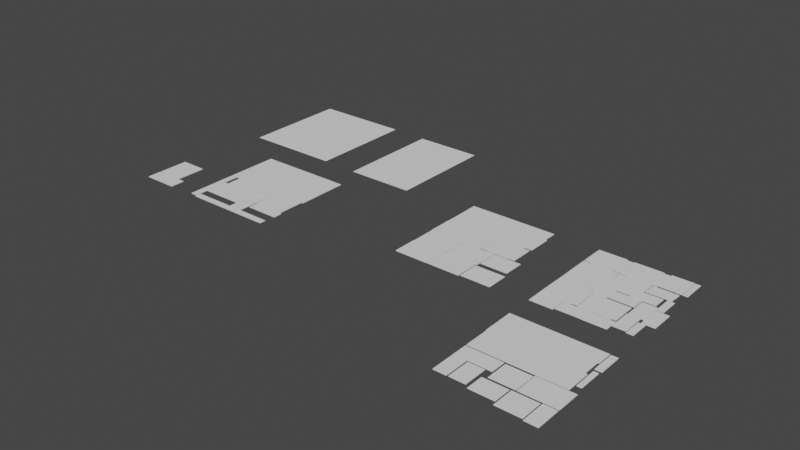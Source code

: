 # Source: kitchen_plain.blend  (saved by Blender 2.93.20; exported with 4.5.12 LTS)
import bpy
from mathutils import Matrix  # noqa: F401  (used for matrix-valued properties, if any)

bpy.ops.wm.read_factory_settings(use_empty=True)
scene = bpy.context.scene
scene.name = 'Scene'

# ---- collections
col_kitchen_main = bpy.data.collections.new('kitchen_main'); scene.collection.children.link(col_kitchen_main)
col_boxes = bpy.data.collections.new('boxes'); col_kitchen_main.children.link(col_boxes)
col_table_top = bpy.data.collections.new('table_top'); col_kitchen_main.children.link(col_table_top)
col_down = bpy.data.collections.new('down'); col_kitchen_main.children.link(col_down)
col_kitchen_main_top = bpy.data.collections.new('kitchen_main_top'); scene.collection.children.link(col_kitchen_main_top)
col_kitchen_island = bpy.data.collections.new('kitchen_island'); scene.collection.children.link(col_kitchen_island)
col_collection_4 = bpy.data.collections.new('Collection 4'); scene.collection.children.link(col_collection_4)

# ---- materials (node trees are filled in below, after node groups)
mat_wood_brown_a = bpy.data.materials.new('wood_brown_a')
mat_wood_plain_ligth = bpy.data.materials.new('wood_plain_ligth')

# ---- material node trees

# ---- world
world_world = bpy.data.worlds.new('World'); scene.world = world_world
world_world.use_nodes = True; world_world.node_tree.nodes.clear()
_N = world_world.node_tree.nodes; _L = world_world.node_tree.links
n0 = _N.new('ShaderNodeOutputWorld'); n0.name = 'World Output'; n0.location = (300, 300)
n1 = _N.new('ShaderNodeBackground'); n1.name = 'Background'; n1.location = (10, 300)
n1.inputs[0].default_value = (0.05088, 0.05088, 0.05088, 1.0)
_L.new(n1.outputs[0], n0.inputs[0])
n0.is_active_output = True
world_world.color = (0.05088, 0.05088, 0.05088)
world_world.use_sun_shadow = False
world_world.sun_shadow_jitter_overblur = 0.0

# ---- meshes
me_v_box_a_001 = bpy.data.meshes.new('v_box_a.001')
me_v_box_a_001.from_pydata([(-0.015, -0.515, 0.1), (2.384e-09, -0.515, 0.1), (-0.015, -4.098e-08, 0.1), (-0.015, -1.118e-08, -2.887e-08), (2.384e-09, -1.118e-08, -2.887e-08), (2.384e-09, -4.098e-08, 0.1), (-0.015, -0.515, -2.887e-08), (2.384e-09, -0.515, -2.887e-08)], [], [(1, 0, 6, 7), (1, 5, 2, 0), (4, 7, 6, 3), (4, 3, 2, 5), (4, 5, 1, 7), (3, 6, 0, 2)])
_uv = me_v_box_a_001.uv_layers.new(name='UVMap')
_uv.uv.foreach_set('vector', [0.0, 0.0, 0.0, 0.0, 0.0, 0.0, 0.0, 0.0, 0.0, 0.0, 0.0, 0.0, 0.0, 0.0, 0.0, 0.0, 0.0, 0.0, 0.0, 0.0, 0.0, 0.0, 0.0, 0.0, 0.0, 0.0, 0.0, 0.0, 0.0, 0.0, 0.0, 0.0, 0.0, 0.0, 0.0, 0.0, 0.0, 0.0, 0.0, 0.0, 0.0, 0.0, 0.0, 0.0, 0.0, 0.0, 0.0, 0.0])
me_v_box_a_001.materials.append(mat_wood_brown_a)
me_v_box_a_001.use_remesh_fix_poles = True
me_v_box_a_001.use_remesh_preserve_attributes = False
me_v_box_a_001.update()
me_v_box_a_004 = bpy.data.meshes.new('v_box_a.004')
me_v_box_a_004.from_pydata([(-0.015, 2.98e-08, 3.073e-08), (-0.015, 0.0, 0.1), (2.384e-09, 2.98e-08, 3.073e-08), (2.384e-09, 0.0, 0.1), (-0.015, -0.531, 0.1), (3.258e-09, -0.531, 0.1), (-0.015, 0.0, 0.1), (-0.015, 2.98e-08, 3.073e-08), (2.384e-09, 2.98e-08, 3.073e-08), (2.384e-09, 0.0, 0.1), (-0.015, -0.531, 3.073e-08), (3.258e-09, -0.531, 3.073e-08)], [(1, 3), (2, 7)], [(0, 10, 4, 6), (5, 4, 10, 11), (5, 9, 6, 4), (8, 11, 10, 7), (8, 7, 6, 9), (8, 9, 5, 11)])
_uv = me_v_box_a_004.uv_layers.new(name='UVMap')
_uv.uv.foreach_set('vector', [0.0, 0.0, 0.0, 0.0, 0.0, 0.0, 0.0, 0.0, 0.0, 0.0, 0.0, 0.0, 0.0, 0.0, 0.0, 0.0, 0.0, 0.0, 0.0, 0.0, 0.0, 0.0, 0.0, 0.0, 0.0, 0.0, 0.0, 0.0, 0.0, 0.0, 0.0, 0.0, 0.0, 0.0, 0.0, 0.0, 0.0, 0.0, 0.0, 0.0, 0.0, 0.0, 0.0, 0.0, 0.0, 0.0, 0.0, 0.0])
_ca = me_v_box_a_004.color_attributes.new('Col', 'BYTE_COLOR', 'CORNER')
_ca.data.foreach_set('color', [1.0, 1.0, 1.0, 1.0, 1.0, 1.0, 1.0, 1.0, 1.0, 1.0, 1.0, 1.0, 1.0, 1.0, 1.0, 1.0, 1.0, 1.0, 1.0, 1.0, 1.0, 1.0, 1.0, 1.0, 1.0, 1.0, 1.0, 1.0, 1.0, 1.0, 1.0, 1.0, 1.0, 1.0, 1.0, 1.0, 1.0, 1.0, 1.0, 1.0, 1.0, 1.0, 1.0, 1.0, 1.0, 1.0, 1.0, 1.0, 1.0, 1.0, 1.0, 1.0, 1.0, 1.0, 1.0, 1.0, 1.0, 1.0, 1.0, 1.0, 1.0, 1.0, 1.0, 1.0, 1.0, 1.0, 1.0, 1.0, 1.0, 1.0, 1.0, 1.0, 1.0, 1.0, 1.0, 1.0, 1.0, 1.0, 1.0, 1.0, 1.0, 1.0, 1.0, 1.0, 1.0, 1.0, 1.0, 1.0, 1.0, 1.0, 1.0, 1.0, 1.0, 1.0, 1.0, 1.0])
me_v_box_a_004.materials.append(mat_wood_brown_a)
me_v_box_a_004.use_remesh_fix_poles = True
me_v_box_a_004.use_remesh_preserve_attributes = False
me_v_box_a_004.update()
me_v_box_a_005 = bpy.data.meshes.new('v_box_a.005')
me_v_box_a_005.from_pydata([(-0.015, -0.415, 0.143), (2.384e-09, -0.415, 0.143), (-0.015, -4.098e-08, 0.143), (-0.015, -1.118e-08, 1.032e-08), (2.384e-09, -1.118e-08, 1.032e-08), (2.384e-09, -4.098e-08, 0.143), (-0.015, -0.415, 1.032e-08), (2.384e-09, -0.415, 1.032e-08)], [], [(4, 7, 6, 3), (1, 0, 6, 7), (1, 5, 2, 0), (3, 6, 0, 2), (4, 3, 2, 5), (4, 5, 1, 7)])
_uv = me_v_box_a_005.uv_layers.new(name='UVMap')
_uv.uv.foreach_set('vector', [0.0, 0.0, 0.0, 0.0, 0.0, 0.0, 0.0, 0.0, 0.0, 0.0, 0.0, 0.0, 0.0, 0.0, 0.0, 0.0, 0.0, 0.0, 0.0, 0.0, 0.0, 0.0, 0.0, 0.0, 0.0, 0.0, 0.0, 0.0, 0.0, 0.0, 0.0, 0.0, 0.0, 0.0, 0.0, 0.0, 0.0, 0.0, 0.0, 0.0, 0.0, 0.0, 0.0, 0.0, 0.0, 0.0, 0.0, 0.0])
me_v_box_a_005.materials.append(mat_wood_brown_a)
me_v_box_a_005.use_remesh_fix_poles = True
me_v_box_a_005.use_remesh_preserve_attributes = False
me_v_box_a_005.update()
me_v_box_a_006 = bpy.data.meshes.new('v_box_a.006')
me_v_box_a_006.from_pydata([(-1.118e-08, -2.98e-08, 1.032e-08), (-1.118e-08, -5.96e-08, 0.143), (0.015, -2.98e-08, 1.032e-08), (0.015, -5.96e-08, 0.143), (-1.03e-08, -0.531, 0.143), (0.015, -0.531, 0.143), (-1.118e-08, -5.96e-08, 0.143), (-1.118e-08, -2.98e-08, 1.032e-08), (0.015, -2.98e-08, 1.032e-08), (0.015, -5.96e-08, 0.143), (-1.03e-08, -0.531, 1.032e-08), (0.015, -0.531, 1.032e-08)], [(1, 3), (0, 6), (2, 7)], [(8, 11, 10, 7), (5, 4, 10, 11), (5, 9, 6, 4), (7, 10, 4, 6), (8, 7, 6, 9), (8, 9, 5, 11)])
_uv = me_v_box_a_006.uv_layers.new(name='UVMap')
_uv.uv.foreach_set('vector', [0.0, 0.0, 0.0, 0.0, 0.0, 0.0, 0.0, 0.0, 0.0, 0.0, 0.0, 0.0, 0.0, 0.0, 0.0, 0.0, 0.0, 0.0, 0.0, 0.0, 0.0, 0.0, 0.0, 0.0, 0.0, 0.0, 0.0, 0.0, 0.0, 0.0, 0.0, 0.0, 0.0, 0.0, 0.0, 0.0, 0.0, 0.0, 0.0, 0.0, 0.0, 0.0, 0.0, 0.0, 0.0, 0.0, 0.0, 0.0])
me_v_box_a_006.materials.append(mat_wood_brown_a)
me_v_box_a_006.use_remesh_fix_poles = True
me_v_box_a_006.use_remesh_preserve_attributes = False
me_v_box_a_006.update()
me_v_box_a_008 = bpy.data.meshes.new('v_box_a.008')
me_v_box_a_008.from_pydata([(-0.015, -0.515, 0.272), (2.384e-09, -0.515, 0.272), (-0.015, -4.098e-08, 0.272), (-0.015, -1.118e-08, 4.953e-09), (2.384e-09, -1.118e-08, 4.953e-09), (2.384e-09, -4.098e-08, 0.272), (-0.015, -0.515, 4.953e-09), (2.384e-09, -0.515, 4.953e-09)], [], [(4, 7, 6, 3), (1, 0, 6, 7), (1, 5, 2, 0), (3, 6, 0, 2), (4, 3, 2, 5), (4, 5, 1, 7)])
_uv = me_v_box_a_008.uv_layers.new(name='UVMap')
_uv.uv.foreach_set('vector', [0.0, 0.0, 0.0, 0.0, 0.0, 0.0, 0.0, 0.0, 0.0, 0.0, 0.0, 0.0, 0.0, 0.0, 0.0, 0.0, 0.0, 0.0, 0.0, 0.0, 0.0, 0.0, 0.0, 0.0, 0.0, 0.0, 0.0, 0.0, 0.0, 0.0, 0.0, 0.0, 0.0, 0.0, 0.0, 0.0, 0.0, 0.0, 0.0, 0.0, 0.0, 0.0, 0.0, 0.0, 0.0, 0.0, 0.0, 0.0])
me_v_box_a_008.materials.append(mat_wood_brown_a)
me_v_box_a_008.use_remesh_fix_poles = True
me_v_box_a_008.use_remesh_preserve_attributes = False
me_v_box_a_008.update()
me_v_box_a_007 = bpy.data.meshes.new('v_box_a.007')
me_v_box_a_007.from_pydata([(-1.118e-08, -2.98e-08, 1.985e-08), (-1.118e-08, -5.96e-08, 0.272), (0.015, -2.98e-08, 1.985e-08), (0.015, -5.96e-08, 0.272), (-1.03e-08, -0.531, 0.272), (0.015, -0.531, 0.272), (-1.118e-08, -5.96e-08, 0.272), (-1.118e-08, -2.98e-08, 1.985e-08), (0.015, -2.98e-08, 1.985e-08), (0.015, -5.96e-08, 0.272), (-1.03e-08, -0.531, 1.985e-08), (0.015, -0.531, 1.985e-08)], [(1, 3), (0, 6), (2, 7)], [(8, 11, 10, 7), (5, 4, 10, 11), (5, 9, 6, 4), (7, 10, 4, 6), (8, 7, 6, 9), (8, 9, 5, 11)])
_uv = me_v_box_a_007.uv_layers.new(name='UVMap')
_uv.uv.foreach_set('vector', [0.0, 0.0, 0.0, 0.0, 0.0, 0.0, 0.0, 0.0, 0.0, 0.0, 0.0, 0.0, 0.0, 0.0, 0.0, 0.0, 0.0, 0.0, 0.0, 0.0, 0.0, 0.0, 0.0, 0.0, 0.0, 0.0, 0.0, 0.0, 0.0, 0.0, 0.0, 0.0, 0.0, 0.0, 0.0, 0.0, 0.0, 0.0, 0.0, 0.0, 0.0, 0.0, 0.0, 0.0, 0.0, 0.0, 0.0, 0.0])
me_v_box_a_007.materials.append(mat_wood_brown_a)
me_v_box_a_007.use_remesh_fix_poles = True
me_v_box_a_007.use_remesh_preserve_attributes = False
me_v_box_a_007.update()
me_cube_033 = bpy.data.meshes.new('Cube.033')
me_cube_033.from_pydata([(0.0, -9.313e-09, -2.134e-10), (0.0, 5.029e-08, 0.337), (0.0, 0.015, -2.134e-10), (0.0, 0.015, 0.337), (-0.595, -9.313e-09, -2.134e-10), (-0.595, 5.029e-08, 0.337), (-0.595, 0.015, -2.134e-10), (-0.595, 0.015, 0.337)], [], [(0, 2, 3, 1), (2, 6, 7, 3), (6, 4, 5, 7), (4, 0, 1, 5), (2, 0, 4, 6), (7, 5, 1, 3)])
_uv = me_cube_033.uv_layers.new(name='UVMap')
_uv.uv.foreach_set('vector', [0.5, 0.5, 0.5252, 0.5, 0.5252, 1.058, 0.5, 1.058, 0.5, 0.5, -0.5, 0.5, -0.5, 1.058, 0.5, 1.058, 0.5252, 0.5, 0.5, 0.5, 0.5, 1.058, 0.5252, 1.058, -0.5, 0.5, 0.5, 0.5, 0.5, 1.058, -0.5, 1.058, 0.5, 0.5252, 0.5, 0.5, -0.5, 0.5, -0.5, 0.5252, -0.5, 0.5252, -0.5, 0.5, 0.5, 0.5, 0.5, 0.5252])
me_cube_033.materials.append(mat_wood_plain_ligth)
me_cube_033.use_remesh_fix_poles = True
me_cube_033.use_remesh_preserve_attributes = False
me_cube_033.update()
me_cube_036 = bpy.data.meshes.new('Cube.036')
me_cube_036.from_pydata([(0.0, -9.313e-09, -0.348), (0.0, -9.313e-09, -2.997e-08), (0.0, 0.015, -0.348), (0.0, 0.015, -2.997e-08), (-0.595, -9.313e-09, -0.348), (-0.595, -9.313e-09, -2.997e-08), (-0.595, 0.015, -0.348), (-0.595, 0.015, -2.997e-08)], [], [(0, 2, 3, 1), (2, 6, 7, 3), (6, 4, 5, 7), (4, 0, 1, 5), (2, 0, 4, 6), (7, 5, 1, 3)])
_uv = me_cube_036.uv_layers.new(name='UVMap')
_uv.uv.foreach_set('vector', [0.5, -0.08487, 0.5252, -0.08487, 0.5252, 0.5, 0.5, 0.5, 0.5, -0.08487, -0.5, -0.08487, -0.5, 0.5, 0.5, 0.5, 0.5252, -0.08487, 0.5, -0.08487, 0.5, 0.5, 0.5252, 0.5, -0.5, -0.08487, 0.5, -0.08487, 0.5, 0.5, -0.5, 0.5, 0.5, 0.5252, 0.5, 0.5, -0.5, 0.5, -0.5, 0.5252, -0.5, 0.5252, -0.5, 0.5, 0.5, 0.5, 0.5, 0.5252])
me_cube_036.materials.append(mat_wood_plain_ligth)
me_cube_036.use_remesh_fix_poles = True
me_cube_036.use_remesh_preserve_attributes = False
me_cube_036.update()
me_cube_017 = bpy.data.meshes.new('Cube.017')
me_cube_017.from_pydata([(-0.545, -0.496, -1.776e-08), (-0.545, -0.496, 0.004), (-0.545, 0.0, -1.776e-08), (-0.545, 0.0, 0.004), (0.0, -0.496, -1.776e-08), (0.0, -0.496, 0.004), (0.0, 0.0, -1.776e-08), (0.0, 0.0, 0.004)], [], [(0, 1, 3, 2), (2, 3, 7, 6), (6, 7, 5, 4), (4, 5, 1, 0), (2, 6, 4, 0), (7, 3, 1, 5)])
_uv = me_cube_017.uv_layers.new(name='UVMap')
_uv.uv.foreach_set('vector', [0.375, 0.0, 0.625, 0.0, 0.625, 0.25, 0.375, 0.25, 0.375, 0.25, 0.625, 0.25, 0.625, 0.5, 0.375, 0.5, 0.375, 0.5, 0.625, 0.5, 0.625, 0.75, 0.375, 0.75, 0.375, 0.75, 0.625, 0.75, 0.625, 1.0, 0.375, 1.0, 0.125, 0.5, 0.375, 0.5, 0.375, 0.75, 0.125, 0.75, 0.625, 0.5, 0.875, 0.5, 0.875, 0.75, 0.625, 0.75])
me_cube_017.materials.append(mat_wood_brown_a)
me_cube_017.use_remesh_fix_poles = True
me_cube_017.use_remesh_preserve_attributes = False
me_cube_017.update()
me_cube_070 = bpy.data.meshes.new('Cube.070')
me_cube_070.from_pydata([(-0.545, -0.396, -1.776e-08), (-0.545, -0.396, 0.004), (-0.545, 0.0, -1.776e-08), (-0.545, 0.0, 0.004), (0.0, -0.396, -1.776e-08), (0.0, -0.396, 0.004), (0.0, 0.0, -1.776e-08), (0.0, 0.0, 0.004)], [], [(0, 1, 3, 2), (2, 3, 7, 6), (6, 7, 5, 4), (4, 5, 1, 0), (2, 6, 4, 0), (7, 3, 1, 5)])
_uv = me_cube_070.uv_layers.new(name='UVMap')
_uv.uv.foreach_set('vector', [0.375, 0.0, 0.625, 0.0, 0.625, 0.25, 0.375, 0.25, 0.375, 0.25, 0.625, 0.25, 0.625, 0.5, 0.375, 0.5, 0.375, 0.5, 0.625, 0.5, 0.625, 0.75, 0.375, 0.75, 0.375, 0.75, 0.625, 0.75, 0.625, 1.0, 0.375, 1.0, 0.125, 0.5, 0.375, 0.5, 0.375, 0.75, 0.125, 0.75, 0.625, 0.5, 0.875, 0.5, 0.875, 0.75, 0.625, 0.75])
me_cube_070.materials.append(mat_wood_brown_a)
me_cube_070.use_remesh_fix_poles = True
me_cube_070.use_remesh_preserve_attributes = False
me_cube_070.update()
me_cube_071 = bpy.data.meshes.new('Cube.071')
me_cube_071.from_pydata([(-0.545, -0.496, -1.776e-08), (-0.545, -0.496, 0.004), (-0.545, 0.0, -1.776e-08), (-0.545, 0.0, 0.004), (0.0, -0.496, -1.776e-08), (0.0, -0.496, 0.004), (0.0, 0.0, -1.776e-08), (0.0, 0.0, 0.004)], [], [(0, 1, 3, 2), (2, 3, 7, 6), (6, 7, 5, 4), (4, 5, 1, 0), (2, 6, 4, 0), (7, 3, 1, 5)])
_uv = me_cube_071.uv_layers.new(name='UVMap')
_uv.uv.foreach_set('vector', [0.375, 0.0, 0.625, 0.0, 0.625, 0.25, 0.375, 0.25, 0.375, 0.25, 0.625, 0.25, 0.625, 0.5, 0.375, 0.5, 0.375, 0.5, 0.625, 0.5, 0.625, 0.75, 0.375, 0.75, 0.375, 0.75, 0.625, 0.75, 0.625, 1.0, 0.375, 1.0, 0.125, 0.5, 0.375, 0.5, 0.375, 0.75, 0.125, 0.75, 0.625, 0.5, 0.875, 0.5, 0.875, 0.75, 0.625, 0.75])
me_cube_071.materials.append(mat_wood_brown_a)
me_cube_071.use_remesh_fix_poles = True
me_cube_071.use_remesh_preserve_attributes = False
me_cube_071.update()
me_cube_002 = bpy.data.meshes.new('Cube.002')
me_cube_002.from_pydata([(-2.0, 0.0, 0.0), (-2.0, 0.0, 0.015), (-2.0, 0.51, 0.0), (-2.0, 0.51, 0.015), (5.96e-08, 0.0, 0.0), (5.96e-08, 0.0, 0.015), (5.96e-08, 0.51, 0.0), (5.96e-08, 0.51, 0.015)], [], [(0, 1, 3, 2), (2, 3, 7, 6), (6, 7, 5, 4), (4, 5, 1, 0), (2, 6, 4, 0), (7, 3, 1, 5)])
me_cube_002.polygons.foreach_set('material_index', [0, 1, 0, 0, 0, 0])
_uv = me_cube_002.uv_layers.new(name='UVMap')
_uv.uv.foreach_set('vector', [1.0, 2.914e-08, 1.0, 0.3333, 0.6667, 0.3333, 0.6667, 0.0, 0.6667, 0.3333, 0.6667, 0.6667, 0.3333, 0.6667, 0.3333, 0.3333, 0.6667, 2.914e-08, 0.6667, 0.3333, 0.3333, 0.3333, 0.3333, 0.0, 0.3333, 0.3333, 0.3333, 0.6667, 0.0, 0.6667, 0.0, 0.3333, 0.0, 0.0, 0.3333, 0.0, 0.3333, 0.3333, 0.0, 0.3333, 2.914e-08, 0.6667, 0.3333, 0.6667, 0.3333, 1.0, 0.0, 1.0])
me_cube_002.materials.append(mat_wood_brown_a)
me_cube_002.materials.append(mat_wood_plain_ligth)
me_cube_002.use_remesh_fix_poles = True
me_cube_002.use_remesh_preserve_attributes = False
me_cube_002.update()
me_cube_028 = bpy.data.meshes.new('Cube.028')
me_cube_028.from_pydata([(-0.6, 0.0, 0.0), (-0.6, 0.0, 0.015), (-0.6, 0.5625, 0.0), (-0.6, 0.5625, 0.015), (1.55e-08, 0.0, 0.0), (1.55e-08, 0.0, 0.015), (1.55e-08, 0.5625, 0.0), (1.55e-08, 0.5625, 0.015)], [], [(0, 1, 3, 2), (2, 3, 7, 6), (6, 7, 5, 4), (4, 5, 1, 0), (2, 6, 4, 0), (7, 3, 1, 5)])
_uv = me_cube_028.uv_layers.new(name='UVMap')
_uv.uv.foreach_set('vector', [1.0, 2.914e-08, 1.0, 0.3333, 0.6667, 0.3333, 0.6667, 0.0, 0.6667, 0.3333, 0.6667, 0.6667, 0.3333, 0.6667, 0.3333, 0.3333, 0.6667, 2.914e-08, 0.6667, 0.3333, 0.3333, 0.3333, 0.3333, 0.0, 0.3333, 0.3333, 0.3333, 0.6667, 0.0, 0.6667, 0.0, 0.3333, 0.0, 0.0, 0.3333, 0.0, 0.3333, 0.3333, 0.0, 0.3333, 2.914e-08, 0.6667, 0.3333, 0.6667, 0.3333, 1.0, 0.0, 1.0])
me_cube_028.materials.append(mat_wood_brown_a)
me_cube_028.use_remesh_fix_poles = True
me_cube_028.use_remesh_preserve_attributes = False
me_cube_028.update()
me_cube_034 = bpy.data.meshes.new('Cube.034')
me_cube_034.from_pydata([(-1.97, 0.0, -0.19), (-1.97, 0.0, 2.235e-08), (-1.97, 0.015, -0.19), (-1.97, 0.015, 2.235e-08), (0.0, 0.0, -0.19), (0.0, 0.0, 2.235e-08), (0.0, 0.015, -0.19), (0.0, 0.015, 2.235e-08)], [], [(0, 1, 3, 2), (2, 3, 7, 6), (6, 7, 5, 4), (4, 5, 1, 0), (2, 6, 4, 0), (7, 3, 1, 5)])
_uv = me_cube_034.uv_layers.new(name='UVMap')
_uv.uv.foreach_set('vector', [0.375, 0.0, 0.625, 0.0, 0.625, 0.25, 0.375, 0.25, 0.375, 0.25, 0.625, 0.25, 0.625, 0.5, 0.375, 0.5, 0.375, 0.5, 0.625, 0.5, 0.625, 0.75, 0.375, 0.75, 0.375, 0.75, 0.625, 0.75, 0.625, 1.0, 0.375, 1.0, 0.125, 0.5, 0.375, 0.5, 0.375, 0.75, 0.125, 0.75, 0.625, 0.5, 0.875, 0.5, 0.875, 0.75, 0.625, 0.75])
me_cube_034.materials.append(mat_wood_brown_a)
me_cube_034.use_remesh_fix_poles = True
me_cube_034.use_remesh_preserve_attributes = False
me_cube_034.update()
me_cube_021 = bpy.data.meshes.new('Cube.021')
me_cube_021.from_pydata([(-1.97, 0.0, -0.14), (-1.97, 0.0, 2.235e-08), (-1.97, 0.015, -0.14), (-1.97, 0.015, 2.235e-08), (0.0, 0.0, -0.14), (0.0, 0.0, 2.235e-08), (0.0, 0.015, -0.14), (0.0, 0.015, 2.235e-08)], [], [(0, 1, 3, 2), (2, 3, 7, 6), (6, 7, 5, 4), (4, 5, 1, 0), (2, 6, 4, 0), (7, 3, 1, 5)])
_uv = me_cube_021.uv_layers.new(name='UVMap')
_uv.uv.foreach_set('vector', [0.5, 0.4289, 0.5, 0.5, 0.5076, 0.5, 0.5076, 0.4289, -0.5, 0.4289, -0.5, 0.5, 0.5, 0.5, 0.5, 0.4289, 0.5076, 0.4289, 0.5076, 0.5, 0.5, 0.5, 0.5, 0.4289, 0.5, 0.4289, 0.5, 0.5, -0.5, 0.5, -0.5, 0.4289, -0.5, 0.5076, 0.5, 0.5076, 0.5, 0.5, -0.5, 0.5, 0.5, 0.5076, -0.5, 0.5076, -0.5, 0.5, 0.5, 0.5])
me_cube_021.materials.append(mat_wood_plain_ligth)
me_cube_021.use_remesh_fix_poles = True
me_cube_021.use_remesh_preserve_attributes = False
me_cube_021.update()
me_cube_029 = bpy.data.meshes.new('Cube.029')
me_cube_029.from_pydata([(-1.97, 0.0, 7.451e-09), (-1.97, 0.0, 0.14), (-1.97, 0.015, 7.451e-09), (-1.97, 0.015, 0.14), (0.0, 0.0, 7.451e-09), (0.0, 0.0, 0.14), (0.0, 0.015, 7.451e-09), (0.0, 0.015, 0.14)], [], [(0, 1, 3, 2), (2, 3, 7, 6), (6, 7, 5, 4), (4, 5, 1, 0), (2, 6, 4, 0), (7, 3, 1, 5)])
_uv = me_cube_029.uv_layers.new(name='UVMap')
_uv.uv.foreach_set('vector', [0.375, 0.0, 0.625, 0.0, 0.625, 0.25, 0.375, 0.25, 0.375, 0.25, 0.625, 0.25, 0.625, 0.5, 0.375, 0.5, 0.375, 0.5, 0.625, 0.5, 0.625, 0.75, 0.375, 0.75, 0.375, 0.75, 0.625, 0.75, 0.625, 1.0, 0.375, 1.0, 0.125, 0.5, 0.375, 0.5, 0.375, 0.75, 0.125, 0.75, 0.625, 0.5, 0.875, 0.5, 0.875, 0.75, 0.625, 0.75])
me_cube_029.materials.append(mat_wood_brown_a)
me_cube_029.use_remesh_fix_poles = True
me_cube_029.use_remesh_preserve_attributes = False
me_cube_029.update()
me_cube_013 = bpy.data.meshes.new('Cube.013')
me_cube_013.from_pydata([(-0.015, 0.0, -5.96e-08), (-0.015, 0.0, 0.765), (-0.015, 0.55, -5.96e-08), (-0.015, 0.55, 0.765), (0.0, 0.0, -5.96e-08), (0.0, 0.0, 0.765), (0.0, 0.55, -5.96e-08), (0.0, 0.55, 0.765)], [], [(0, 1, 3, 2), (2, 3, 7, 6), (6, 7, 5, 4), (4, 5, 1, 0), (2, 6, 4, 0), (7, 3, 1, 5)])
me_cube_013.polygons.foreach_set('material_index', [0, 1, 0, 0, 0, 0])
_uv = me_cube_013.uv_layers.new(name='UVMap')
_uv.uv.foreach_set('vector', [1.0, 0.0, 1.0, 0.3333, 0.6667, 0.3333, 0.6667, 0.0, 0.3333, 0.0, 0.3333, 0.3333, 0.0, 0.3333, 0.0, 0.0, 0.3333, 0.3333, 0.3333, 0.6667, 0.0, 0.6667, 0.0, 0.3333, 0.6667, 0.0, 0.6667, 0.3333, 0.3333, 0.3333, 0.3333, 0.0, 0.3333, 0.3333, 0.6667, 0.3333, 0.6667, 0.6667, 0.3333, 0.6667, 0.0, 0.6667, 0.3333, 0.6667, 0.3333, 1.0, 0.0, 1.0])
me_cube_013.materials.append(mat_wood_brown_a)
me_cube_013.materials.append(mat_wood_plain_ligth)
me_cube_013.use_remesh_fix_poles = True
me_cube_013.use_remesh_preserve_attributes = False
me_cube_013.update()
me_cube_023 = bpy.data.meshes.new('Cube.023')
me_cube_023.from_pydata([(-0.015, 5.96e-08, 0.7236), (-0.015, 0.55, 8.881e-08), (-0.015, 0.55, 0.7219), (-5.722e-08, 5.96e-08, 0.7236), (-5.722e-08, 0.55, 8.881e-08), (-5.722e-08, 0.55, 0.7219), (-0.015, 5.96e-08, 0.7236), (-5.722e-08, 5.96e-08, 0.7236), (-0.015, 0.015, 0.8836), (-4.098e-10, 0.015, 0.8836), (-5.722e-08, 0.015, 0.7236), (-0.015, 0.015, 0.7236), (-0.015, 0.52, 0.8836), (-0.015, 0.52, 0.7219), (-5.722e-08, 0.52, 0.7219), (-4.098e-10, 0.52, 0.8836), (-0.015, 0.015, 8.881e-08), (-0.015, 2.98e-08, 0.1617), (-0.015, 0.015, 0.1617), (-5.722e-08, 2.98e-08, 0.1617), (-5.722e-08, 0.015, 8.881e-08), (-5.722e-08, 0.015, 0.1617)], [(7, 6)], [(1, 2, 5, 4), (1, 4, 20, 16), (5, 14, 15, 9, 10, 3, 19, 21, 20, 4), (19, 3, 0, 17), (9, 8, 11, 10), (10, 11, 0, 3), (15, 12, 8, 9), (12, 15, 14, 13), (5, 2, 13, 14), (16, 20, 21, 18), (18, 21, 19, 17), (0, 11, 8, 12, 13, 2, 1, 16, 18, 17)])
_uv = me_cube_023.uv_layers.new(name='UVMap')
_uv.uv.foreach_set('vector', [0.3333, 0.0, 0.3333, 0.3333, 0.0, 0.3333, 0.0, 0.0, 0.3333, 0.3333, 0.6667, 0.3333, 0.6667, 0.6555, 0.3333, 0.6555, 0.3333, 0.6667, 0.3333, 0.6667, 0.3265, 0.6667, 0.00319, 0.6667, 0.001595, 0.6667, 0.0, 0.6667, 0.0, 0.3413, 0.003257, 0.3356, 0.01112, 0.3333, 0.3333, 0.3333, 0.6667, 0.007938, 0.6667, 0.3333, 0.3333, 0.3333, 0.3333, 0.007938, 0.6667, 0.3333, 0.3333, 0.3333, 0.3333, 0.3333, 0.6667, 0.3333, 0.6667, 0.3333, 0.3333, 0.3333, 0.3333, 0.3333, 0.6667, 0.3333, 0.0, 0.6735, 0.3333, 0.6735, 0.3333, 0.9968, 0.0, 0.9968, 0.3333, 0.3333, 0.0, 0.3333, 0.0, 0.3333, 0.3333, 0.3333, 0.0, 0.3333, 0.3333, 0.3333, 0.3333, 0.3333, 0.0, 0.3333, 0.3333, 0.6555, 0.6667, 0.6555, 0.6667, 0.6667, 0.3333, 0.6667, 0.3333, 0.0, 0.6667, 0.0, 0.6667, 0.007938, 0.3333, 0.007938, 1.0, 0.3333, 0.9984, 0.3333, 0.9968, 0.3333, 0.6735, 0.3333, 0.6667, 0.3333, 0.6667, 0.3333, 0.6667, 0.0, 0.9889, 0.0, 0.9967, 0.002259, 1.0, 0.007938])
me_cube_023.materials.append(mat_wood_brown_a)
me_cube_023.use_remesh_fix_poles = True
me_cube_023.use_remesh_preserve_attributes = False
me_cube_023.update()
me_cube_020 = bpy.data.meshes.new('Cube.020')
me_cube_020.from_pydata([(-0.305, -0.015, 1.431e-08), (-0.305, -0.015, 0.7), (-0.305, -2.794e-09, 1.431e-08), (-0.305, -2.794e-09, 0.7), (0.0, -0.015, 1.431e-08), (0.0, -0.015, 0.7), (0.0, -2.794e-09, 1.431e-08), (0.0, -2.794e-09, 0.7)], [], [(0, 1, 3, 2), (2, 3, 7, 6), (6, 7, 5, 4), (4, 5, 1, 0), (2, 6, 4, 0), (7, 3, 1, 5)])
_uv = me_cube_020.uv_layers.new(name='UVMap')
_uv.uv.foreach_set('vector', [0.4857, 0.5, 0.4857, 1.5, 0.5071, 1.5, 0.5071, 0.5, 0.06429, 0.5, 0.06429, 1.5, 0.5, 1.5, 0.5, 0.5, 0.5071, 0.5, 0.5071, 1.5, 0.4857, 1.5, 0.4857, 0.5, 0.5, 0.5, 0.5, 1.5, 0.06429, 1.5, 0.06429, 0.5, 0.06429, 0.5071, 0.5, 0.5071, 0.5, 0.4857, 0.06429, 0.4857, 0.5, 0.5071, 0.06429, 0.5071, 0.06429, 0.4857, 0.5, 0.4857])
me_cube_020.materials.append(mat_wood_plain_ligth)
me_cube_020.use_remesh_fix_poles = True
me_cube_020.use_remesh_preserve_attributes = False
me_cube_020.update()
me_cube_022 = bpy.data.meshes.new('Cube.022')
me_cube_022.from_pydata([(-0.13, -0.015, 1.431e-08), (-0.13, -0.015, 0.7), (-0.13, -2.794e-09, 1.431e-08), (-0.13, -2.794e-09, 0.7), (0.0, -0.015, 1.431e-08), (0.0, -0.015, 0.7), (0.0, -2.794e-09, 1.431e-08), (0.0, -2.794e-09, 0.7)], [], [(0, 1, 3, 2), (2, 3, 7, 6), (6, 7, 5, 4), (4, 5, 1, 0), (2, 6, 4, 0), (7, 3, 1, 5)])
_uv = me_cube_022.uv_layers.new(name='UVMap')
_uv.uv.foreach_set('vector', [0.4857, 0.5, 0.4857, 1.5, 0.5071, 1.5, 0.5071, 0.5, 0.3143, 0.5, 0.3143, 1.5, 0.5, 1.5, 0.5, 0.5, 0.5071, 0.5, 0.5071, 1.5, 0.4857, 1.5, 0.4857, 0.5, 0.5, 0.5, 0.5, 1.5, 0.3143, 1.5, 0.3143, 0.5, 0.3143, 0.5071, 0.5, 0.5071, 0.5, 0.4857, 0.3143, 0.4857, 0.5, 0.5071, 0.3143, 0.5071, 0.3143, 0.4857, 0.5, 0.4857])
me_cube_022.materials.append(mat_wood_plain_ligth)
me_cube_022.use_remesh_fix_poles = True
me_cube_022.use_remesh_preserve_attributes = False
me_cube_022.update()
me_cube_031 = bpy.data.meshes.new('Cube.031')
me_cube_031.from_pydata([(-0.615, -0.015, 1.431e-08), (-0.615, -0.015, 0.7), (-0.615, -2.794e-09, 1.431e-08), (-0.615, -2.794e-09, 0.7), (0.0, -0.015, 1.431e-08), (0.0, -0.015, 0.7), (0.0, -2.794e-09, 1.431e-08), (0.0, -2.794e-09, 0.7)], [], [(0, 1, 3, 2), (2, 3, 7, 6), (6, 7, 5, 4), (4, 5, 1, 0), (2, 6, 4, 0), (7, 3, 1, 5)])
_uv = me_cube_031.uv_layers.new(name='UVMap')
_uv.uv.foreach_set('vector', [0.375, 0.0, 0.625, 0.0, 0.625, 0.25, 0.375, 0.25, -0.3786, 0.5, -0.3786, 1.5, 0.5, 1.5, 0.5, 0.5, 0.375, 0.5, 0.625, 0.5, 0.625, 0.75, 0.375, 0.75, 0.375, 0.75, 0.625, 0.75, 0.625, 1.0, 0.375, 1.0, 0.125, 0.5, 0.375, 0.5, 0.375, 0.75, 0.125, 0.75, 0.625, 0.5, 0.875, 0.5, 0.875, 0.75, 0.625, 0.75])
me_cube_031.materials.append(mat_wood_plain_ligth)
me_cube_031.use_remesh_fix_poles = True
me_cube_031.use_remesh_preserve_attributes = False
me_cube_031.update()
me_cube_037 = bpy.data.meshes.new('Cube.037')
me_cube_037.from_pydata([(-1.97, 0.0, -0.015), (-1.97, 0.0, -1.052e-07), (-1.97, 0.345, -0.015), (-1.97, 0.345, -1.052e-07), (0.0, 0.0, -0.015), (0.0, 0.0, -1.052e-07), (0.0, 0.345, -0.015), (0.0, 0.345, -1.052e-07)], [], [(0, 1, 3, 2), (2, 3, 7, 6), (6, 7, 5, 4), (4, 5, 1, 0), (2, 6, 4, 0), (7, 3, 1, 5)])
me_cube_037.polygons.foreach_set('material_index', [0, 1, 0, 0, 0, 0])
_uv = me_cube_037.uv_layers.new(name='UVMap')
_uv.uv.foreach_set('vector', [1.0, 2.914e-08, 1.0, 0.3333, 0.6667, 0.3333, 0.6667, 0.0, 0.6667, 0.3333, 0.6667, 0.6667, 0.3333, 0.6667, 0.3333, 0.3333, 0.6667, 2.914e-08, 0.6667, 0.3333, 0.3333, 0.3333, 0.3333, 0.0, 0.3333, 0.3333, 0.3333, 0.6667, 0.0, 0.6667, 0.0, 0.3333, 0.0, 0.0, 0.3333, 0.0, 0.3333, 0.3333, 0.0, 0.3333, 2.914e-08, 0.6667, 0.3333, 0.6667, 0.3333, 1.0, 0.0, 1.0])
me_cube_037.materials.append(mat_wood_brown_a)
me_cube_037.materials.append(mat_wood_plain_ligth)
me_cube_037.use_remesh_fix_poles = True
me_cube_037.use_remesh_preserve_attributes = False
me_cube_037.update()
me_cube_014 = bpy.data.meshes.new('Cube.014')
me_cube_014.from_pydata([(-2.0, 0.0, -0.015), (-2.0, 0.0, -1.052e-07), (-2.0, 0.345, -0.015), (-2.0, 0.345, -1.052e-07), (0.0, 0.0, -0.015), (0.0, 0.0, -1.052e-07), (0.0, 0.345, -0.015), (0.0, 0.345, -1.052e-07)], [], [(0, 1, 3, 2), (2, 3, 7, 6), (6, 7, 5, 4), (4, 5, 1, 0), (2, 6, 4, 0), (7, 3, 1, 5)])
me_cube_014.polygons.foreach_set('material_index', [0, 1, 0, 0, 0, 0])
_uv = me_cube_014.uv_layers.new(name='UVMap')
_uv.uv.foreach_set('vector', [1.0, 2.914e-08, 1.0, 0.3333, 0.6667, 0.3333, 0.6667, 0.0, 0.6667, 0.3333, 0.6667, 0.6667, 0.3333, 0.6667, 0.3333, 0.3333, 0.6667, 2.914e-08, 0.6667, 0.3333, 0.3333, 0.3333, 0.3333, 0.0, 0.3333, 0.3333, 0.3333, 0.6667, 0.0, 0.6667, 0.0, 0.3333, 0.0, 0.0, 0.3333, 0.0, 0.3333, 0.3333, 0.0, 0.3333, 2.914e-08, 0.6667, 0.3333, 0.6667, 0.3333, 1.0, 0.0, 1.0])
_ca = me_cube_014.color_attributes.new('Col', 'BYTE_COLOR', 'CORNER')
_ca.data.foreach_set('color', [1.0, 1.0, 1.0, 1.0, 1.0, 1.0, 1.0, 1.0, 1.0, 1.0, 1.0, 1.0, 1.0, 1.0, 1.0, 1.0, 1.0, 1.0, 1.0, 1.0, 1.0, 1.0, 1.0, 1.0, 1.0, 1.0, 1.0, 1.0, 1.0, 1.0, 1.0, 1.0, 1.0, 1.0, 1.0, 1.0, 1.0, 1.0, 1.0, 1.0, 1.0, 1.0, 1.0, 1.0, 1.0, 1.0, 1.0, 1.0, 1.0, 1.0, 1.0, 1.0, 1.0, 1.0, 1.0, 1.0, 1.0, 1.0, 1.0, 1.0, 1.0, 1.0, 1.0, 1.0, 1.0, 1.0, 1.0, 1.0, 1.0, 1.0, 1.0, 1.0, 1.0, 1.0, 1.0, 1.0, 1.0, 1.0, 1.0, 1.0, 1.0, 1.0, 1.0, 1.0, 1.0, 1.0, 1.0, 1.0, 1.0, 1.0, 1.0, 1.0, 1.0, 1.0, 1.0, 1.0])
me_cube_014.materials.append(mat_wood_brown_a)
me_cube_014.materials.append(mat_wood_plain_ligth)
me_cube_014.use_remesh_fix_poles = True
me_cube_014.use_remesh_preserve_attributes = False
me_cube_014.update()
me_cube_038 = bpy.data.meshes.new('Cube.038')
me_cube_038.from_pydata([(-1.645, 0.015, -0.14), (-1.645, 0.015, 2.235e-08), (-1.645, -1.304e-08, -0.14), (-1.645, -1.304e-08, 2.235e-08), (0.0, 0.015, -0.14), (0.0, 0.015, 2.235e-08), (0.0, -1.304e-08, -0.14), (0.0, -1.304e-08, 2.235e-08)], [], [(0, 1, 3, 2), (2, 3, 7, 6), (6, 7, 5, 4), (4, 5, 1, 0), (2, 6, 4, 0), (7, 3, 1, 5)])
_uv = me_cube_038.uv_layers.new(name='UVMap')
_uv.uv.foreach_set('vector', [-0.04255, -0.04255, 0.04255, -0.04255, 0.04255, -0.03343, -0.04255, -0.03343, -0.04255, 0.9666, 0.04255, 0.9666, 0.04255, -0.03343, -0.04255, -0.03343, -0.04255, -0.03343, 0.04255, -0.03343, 0.04255, -0.04255, -0.04255, -0.04255, -0.04255, -0.03343, 0.04255, -0.03343, 0.04255, 0.9666, -0.04255, 0.9666, 0.04255, 0.9666, 0.04255, -0.03343, 0.05167, -0.03343, 0.05167, 0.9666, 0.04255, -0.03343, 0.04255, 0.9666, 0.05167, 0.9666, 0.05167, -0.03343])
me_cube_038.materials.append(mat_wood_plain_ligth)
me_cube_038.use_remesh_fix_poles = True
me_cube_038.use_remesh_preserve_attributes = False
me_cube_038.update()
me_cube_032 = bpy.data.meshes.new('Cube.032')
me_cube_032.from_pydata([(-0.015, 0.0, -0.7433), (-0.015, 0.0, -1.192e-07), (-0.015, 0.49, -0.7433), (-0.015, 0.49, -1.192e-07), (0.0, 0.0, -0.7433), (0.0, 0.0, -1.192e-07), (0.0, 0.49, -0.7433), (0.0, 0.49, -1.192e-07)], [], [(0, 1, 3, 2), (2, 3, 7, 6), (6, 7, 5, 4), (4, 5, 1, 0), (2, 6, 4, 0), (7, 3, 1, 5)])
me_cube_032.polygons.foreach_set('material_index', [0, 1, 0, 0, 0, 0])
_uv = me_cube_032.uv_layers.new(name='UVMap')
_uv.uv.foreach_set('vector', [1.0, 0.0, 1.0, 0.3333, 0.6667, 0.3333, 0.6667, 0.0, 0.3333, 0.0, 0.3333, 0.3333, 0.0, 0.3333, 0.0, 0.0, 0.3333, 0.3333, 0.3333, 0.6667, 0.0, 0.6667, 0.0, 0.3333, 0.6667, 0.0, 0.6667, 0.3333, 0.3333, 0.3333, 0.3333, 0.0, 0.3333, 0.3333, 0.6667, 0.3333, 0.6667, 0.6667, 0.3333, 0.6667, 0.0, 0.6667, 0.3333, 0.6667, 0.3333, 1.0, 0.0, 1.0])
me_cube_032.materials.append(mat_wood_brown_a)
me_cube_032.materials.append(mat_wood_plain_ligth)
me_cube_032.use_remesh_fix_poles = True
me_cube_032.use_remesh_preserve_attributes = False
me_cube_032.update()
me_cube_041 = bpy.data.meshes.new('Cube.041')
me_cube_041.from_pydata([(-0.015, 0.0, -0.7217), (-0.015, 0.0, -1.192e-07), (-0.015, 0.49, -0.7217), (-0.015, 0.49, -1.192e-07), (0.0, 0.0, -0.7217), (0.0, 0.0, -1.192e-07), (0.0, 0.49, -0.7217), (0.0, 0.49, -1.192e-07)], [], [(0, 1, 3, 2), (2, 3, 7, 6), (6, 7, 5, 4), (4, 5, 1, 0), (2, 6, 4, 0), (7, 3, 1, 5)])
me_cube_041.polygons.foreach_set('material_index', [0, 1, 0, 0, 0, 0])
_uv = me_cube_041.uv_layers.new(name='UVMap')
_uv.uv.foreach_set('vector', [1.0, 0.0, 1.0, 0.3333, 0.6667, 0.3333, 0.6667, 0.0, 0.3333, 0.0, 0.3333, 0.3333, 0.0, 0.3333, 0.0, 0.0, 0.3333, 0.3333, 0.3333, 0.6667, 0.0, 0.6667, 0.0, 0.3333, 0.6667, 0.0, 0.6667, 0.3333, 0.3333, 0.3333, 0.3333, 0.0, 0.3333, 0.3333, 0.6667, 0.3333, 0.6667, 0.6667, 0.3333, 0.6667, 0.0, 0.6667, 0.3333, 0.6667, 0.3333, 1.0, 0.0, 1.0])
me_cube_041.materials.append(mat_wood_brown_a)
me_cube_041.materials.append(mat_wood_plain_ligth)
me_cube_041.use_remesh_fix_poles = True
me_cube_041.use_remesh_preserve_attributes = False
me_cube_041.update()
me_cube_039 = bpy.data.meshes.new('Cube.039')
me_cube_039.from_pydata([(-0.775, -9.313e-09, -0.33), (-0.775, -9.313e-09, -5.784e-08), (-0.775, 0.015, -0.33), (-0.775, 0.015, -5.784e-08), (0.0, -9.313e-09, -0.33), (0.0, -9.313e-09, -5.784e-08), (0.0, 0.015, -0.33), (0.0, 0.015, -5.784e-08)], [], [(0, 1, 3, 2), (2, 3, 7, 6), (6, 7, 5, 4), (4, 5, 1, 0), (2, 6, 4, 0), (7, 3, 1, 5)])
_uv = me_cube_039.uv_layers.new(name='UVMap')
_uv.uv.foreach_set('vector', [0.5, 0.07419, 0.5, 0.5, 0.5194, 0.5, 0.5194, 0.07419, -0.5, 0.07419, -0.5, 0.5, 0.5, 0.5, 0.5, 0.07419, 0.5194, 0.07419, 0.5194, 0.5, 0.5, 0.5, 0.5, 0.07419, 0.5, 0.07419, 0.5, 0.5, -0.5, 0.5, -0.5, 0.07419, -0.5, 0.5194, 0.5, 0.5194, 0.5, 0.5, -0.5, 0.5, 0.5, 0.5194, -0.5, 0.5194, -0.5, 0.5, 0.5, 0.5])
me_cube_039.materials.append(mat_wood_plain_ligth)
me_cube_039.use_remesh_fix_poles = True
me_cube_039.use_remesh_preserve_attributes = False
me_cube_039.update()
me_cube_050 = bpy.data.meshes.new('Cube.050')
me_cube_050.from_pydata([(-0.915, -2.98e-08, -0.515), (0.0, -2.98e-08, -0.515), (-0.915, 0.015, -0.515), (0.0, 0.015, -0.515), (-0.915, 0.0, 0.0), (0.0, 0.0, 0.0), (-0.915, 0.015, 0.0), (0.0, 0.015, 0.0)], [], [(0, 1, 3, 2), (2, 3, 7, 6), (6, 7, 5, 4), (4, 5, 1, 0), (2, 6, 4, 0), (7, 3, 1, 5)])
_uv = me_cube_050.uv_layers.new(name='UVMap')
_uv.uv.foreach_set('vector', [-0.5, 0.5, 0.5, 0.5, 0.5, 0.5148, -0.5, 0.5148, -0.5, -0.007389, 0.5, -0.007389, 0.5, 0.5, -0.5, 0.5, -0.5, 0.5148, 0.5, 0.5148, 0.5, 0.5, -0.5, 0.5, -0.5, 0.5, 0.5, 0.5, 0.5, -0.007389, -0.5, -0.007389, 0.5148, -0.007389, 0.5148, 0.5, 0.5, 0.5, 0.5, -0.007389, 0.5148, 0.5, 0.5148, -0.007389, 0.5, -0.007389, 0.5, 0.5])
me_cube_050.materials.append(mat_wood_plain_ligth)
me_cube_050.use_remesh_fix_poles = True
me_cube_050.use_remesh_preserve_attributes = False
me_cube_050.update()
me_cube_046 = bpy.data.meshes.new('Cube.046')
me_cube_046.from_pydata([(-0.5205, 0.0, 0.0), (0.0, 0.0, 0.0), (-0.5205, 0.295, 0.0), (0.0, 0.295, 0.0), (-0.5205, 0.0, -0.015), (0.0, 0.0, -0.015), (-0.5205, 0.295, -0.015), (0.0, 0.295, -0.015)], [], [(0, 1, 3, 2), (2, 3, 7, 6), (6, 7, 5, 4), (4, 5, 1, 0), (2, 6, 4, 0), (7, 3, 1, 5)])
_uv = me_cube_046.uv_layers.new(name='UVMap')
_uv.uv.foreach_set('vector', [1.0, 0.0, 1.0, 0.3333, 0.6667, 0.3333, 0.6667, 0.0, 0.3333, 0.0, 0.3333, 0.3333, 0.0, 0.3333, 0.0, 0.0, 0.3333, 0.3333, 0.3333, 0.6667, 0.0, 0.6667, 0.0, 0.3333, 0.6667, 0.0, 0.6667, 0.3333, 0.3333, 0.3333, 0.3333, 0.0, 0.3333, 0.3333, 0.6667, 0.3333, 0.6667, 0.6667, 0.3333, 0.6667, 0.0, 0.6667, 0.3333, 0.6667, 0.3333, 1.0, 0.0, 1.0])
me_cube_046.materials.append(mat_wood_brown_a)
me_cube_046.use_remesh_fix_poles = True
me_cube_046.use_remesh_preserve_attributes = False
me_cube_046.update()
me_cube_047 = bpy.data.meshes.new('Cube.047')
me_cube_047.from_pydata([(-2.0, -0.015, 2.11), (-2.0, -1.052e-07, 2.11), (-2.0, -0.015, 1.58), (-2.0, -1.284e-07, 1.58), (5.96e-08, -0.015, 2.11), (5.96e-08, -1.052e-07, 2.11), (5.96e-08, -0.015, 1.58), (5.96e-08, -1.284e-07, 1.58)], [], [(0, 1, 3, 2), (2, 3, 7, 6), (6, 7, 5, 4), (4, 5, 1, 0), (2, 6, 4, 0), (7, 3, 1, 5)])
_uv = me_cube_047.uv_layers.new(name='UVMap')
_uv.uv.foreach_set('vector', [1.0, 2.914e-08, 1.0, 0.3333, 0.6667, 0.3333, 0.6667, 0.0, 0.6667, 0.3333, 0.6667, 0.6667, 0.3333, 0.6667, 0.3333, 0.3333, 0.6667, 2.914e-08, 0.6667, 0.3333, 0.3333, 0.3333, 0.3333, 0.0, 0.3333, 0.3333, 0.3333, 0.6667, 0.0, 0.6667, 0.0, 0.3333, 0.0, 0.0, 0.3333, 0.0, 0.3333, 0.3333, 0.0, 0.3333, 2.914e-08, 0.6667, 0.3333, 0.6667, 0.3333, 1.0, 0.0, 1.0])
me_cube_047.materials.append(mat_wood_brown_a)
me_cube_047.use_remesh_fix_poles = True
me_cube_047.use_remesh_preserve_attributes = False
me_cube_047.update()
me_cube_052 = bpy.data.meshes.new('Cube.052')
me_cube_052.from_pydata([(0.0, 0.0, -0.015), (0.0, 0.0, 1.332e-07), (0.0, 0.515, -0.015), (0.0, 0.515, 1.332e-07), (-0.785, 0.0, -0.015), (-0.785, 0.0, 1.332e-07), (-0.785, 0.515, -0.015), (-0.785, 0.515, 1.332e-07)], [], [(0, 1, 3, 2), (2, 3, 7, 6), (6, 7, 5, 4), (4, 5, 1, 0), (2, 6, 4, 0), (7, 3, 1, 5)])
me_cube_052.polygons.foreach_set('material_index', [0, 1, 0, 0, 0, 0])
_uv = me_cube_052.uv_layers.new(name='UVMap')
_uv.uv.foreach_set('vector', [1.0, 2.914e-08, 1.0, 0.3333, 0.6667, 0.3333, 0.6667, 0.0, 0.6667, 0.3333, 0.6667, 0.6667, 0.3333, 0.6667, 0.3333, 0.3333, 0.6667, 2.914e-08, 0.6667, 0.3333, 0.3333, 0.3333, 0.3333, 0.0, 0.3333, 0.3333, 0.3333, 0.6667, 0.0, 0.6667, 0.0, 0.3333, 0.0, 0.0, 0.3333, 0.0, 0.3333, 0.3333, 0.0, 0.3333, 2.914e-08, 0.6667, 0.3333, 0.6667, 0.3333, 1.0, 0.0, 1.0])
me_cube_052.materials.append(mat_wood_brown_a)
me_cube_052.materials.append(mat_wood_plain_ligth)
me_cube_052.use_remesh_fix_poles = True
me_cube_052.use_remesh_preserve_attributes = False
me_cube_052.update()
me_cube_053 = bpy.data.meshes.new('Cube.053')
me_cube_053.from_pydata([(-0.015, 0.0, -0.315), (-0.015, 0.0, -5.052e-08), (-0.015, 0.3626, -0.315), (-0.015, 0.3626, -5.052e-08), (0.0, 0.0, -0.315), (0.0, 0.0, -5.052e-08), (0.0, 0.3626, -0.315), (0.0, 0.3626, -5.052e-08)], [], [(0, 1, 3, 2), (2, 3, 7, 6), (6, 7, 5, 4), (4, 5, 1, 0), (2, 6, 4, 0), (7, 3, 1, 5)])
me_cube_053.polygons.foreach_set('material_index', [0, 1, 0, 0, 0, 0])
_uv = me_cube_053.uv_layers.new(name='UVMap')
_uv.uv.foreach_set('vector', [1.0, 0.0, 1.0, 0.3333, 0.6667, 0.3333, 0.6667, 0.0, 0.3333, 0.0, 0.3333, 0.3333, 0.0, 0.3333, 0.0, 0.0, 0.3333, 0.3333, 0.3333, 0.6667, 0.0, 0.6667, 0.0, 0.3333, 0.6667, 0.0, 0.6667, 0.3333, 0.3333, 0.3333, 0.3333, 0.0, 0.3333, 0.3333, 0.6667, 0.3333, 0.6667, 0.6667, 0.3333, 0.6667, 0.0, 0.6667, 0.3333, 0.6667, 0.3333, 1.0, 0.0, 1.0])
me_cube_053.materials.append(mat_wood_brown_a)
me_cube_053.materials.append(mat_wood_plain_ligth)
me_cube_053.use_remesh_fix_poles = True
me_cube_053.use_remesh_preserve_attributes = False
me_cube_053.update()
me_cube_054 = bpy.data.meshes.new('Cube.054')
me_cube_054.from_pydata([(0.0, -1.239e-07, 2.18), (0.0, 0.015, 2.18), (0.0, -1.471e-07, 1.85), (0.0, 0.015, 1.85), (0.785, -1.239e-07, 2.18), (0.785, 0.015, 2.18), (0.785, -1.471e-07, 1.85), (0.785, 0.015, 1.85)], [], [(0, 1, 3, 2), (2, 3, 7, 6), (6, 7, 5, 4), (4, 5, 1, 0), (2, 6, 4, 0), (7, 3, 1, 5)])
_uv = me_cube_054.uv_layers.new(name='UVMap')
_uv.uv.foreach_set('vector', [1.0, 2.914e-08, 1.0, 0.3333, 0.6667, 0.3333, 0.6667, 0.0, 0.6667, 0.3333, 0.6667, 0.6667, 0.3333, 0.6667, 0.3333, 0.3333, 0.6667, 2.914e-08, 0.6667, 0.3333, 0.3333, 0.3333, 0.3333, 0.0, 0.3333, 0.3333, 0.3333, 0.6667, 0.0, 0.6667, 0.0, 0.3333, 0.0, 0.0, 0.3333, 0.0, 0.3333, 0.3333, 0.0, 0.3333, 2.914e-08, 0.6667, 0.3333, 0.6667, 0.3333, 1.0, 0.0, 1.0])
me_cube_054.materials.append(mat_wood_brown_a)
me_cube_054.use_remesh_fix_poles = True
me_cube_054.use_remesh_preserve_attributes = False
me_cube_054.update()
me_cube_042 = bpy.data.meshes.new('Cube.042')
me_cube_042.from_pydata([(1.2, 0.0, -0.015), (1.2, 0.0, -7.451e-09), (1.2, 0.58, -0.015), (1.2, 0.58, -7.451e-09), (-0.005, 0.0, -0.015), (-0.005, 0.0, -7.451e-09), (-0.005, 0.58, -0.015), (-0.005, 0.58, -7.451e-09)], [], [(0, 1, 3, 2), (2, 3, 7, 6), (6, 7, 5, 4), (4, 5, 1, 0), (2, 6, 4, 0), (7, 3, 1, 5)])
me_cube_042.polygons.foreach_set('material_index', [1, 1, 1, 1, 0, 0])
_uv = me_cube_042.uv_layers.new(name='UVMap')
_uv.uv.foreach_set('vector', [1.0, 2.914e-08, 1.0, 0.3333, 0.6667, 0.3333, 0.6667, 0.0, 0.6667, 0.3333, 0.6667, 0.6667, 0.3333, 0.6667, 0.3333, 0.3333, 0.6667, 2.914e-08, 0.6667, 0.3333, 0.3333, 0.3333, 0.3333, 0.0, 0.3333, 0.0, 0.3333, 0.3333, 0.3333, 1.0, 1.0, 2.914e-08, 0.0, 0.0, 0.3333, 0.0, 0.3333, 0.3333, 0.0, 0.3333, 2.914e-08, 0.6667, 0.3333, 0.6667, 0.3333, 1.0, 0.0, 1.0])
me_cube_042.materials.append(mat_wood_brown_a)
me_cube_042.materials.append(mat_wood_plain_ligth)
me_cube_042.use_remesh_fix_poles = True
me_cube_042.use_remesh_preserve_attributes = False
me_cube_042.update()
me_cube_048 = bpy.data.meshes.new('Cube.048')
me_cube_048.from_pydata([(0.0, 9.313e-09, -5.96e-10), (0.0, 9.313e-09, 0.485), (0.0, -0.015, -5.96e-10), (0.0, -0.015, 0.485), (0.365, 9.313e-09, -5.96e-10), (0.365, 9.313e-09, 0.485), (0.365, -0.015, -5.96e-10), (0.365, -0.015, 0.485)], [], [(0, 1, 3, 2), (2, 3, 7, 6), (6, 7, 5, 4), (4, 5, 1, 0), (2, 6, 4, 0), (7, 3, 1, 5)])
_uv = me_cube_048.uv_layers.new(name='UVMap')
_uv.uv.foreach_set('vector', [0.5, 0.5, 0.5, 1.5, 0.4691, 1.5, 0.4691, 0.5, 0.5, 0.5, 0.5, 1.5, 1.253, 1.5, 1.253, 0.5, 0.4691, 0.5, 0.4691, 1.5, 0.5, 1.5, 0.5, 0.5, 1.253, 0.5, 1.253, 1.5, 0.5, 1.5, 0.5, 0.5, 0.5, 0.4691, 1.253, 0.4691, 1.253, 0.5, 0.5, 0.5, 1.253, 0.4691, 0.5, 0.4691, 0.5, 0.5, 1.253, 0.5])
me_cube_048.materials.append(mat_wood_plain_ligth)
me_cube_048.use_remesh_fix_poles = True
me_cube_048.use_remesh_preserve_attributes = False
me_cube_048.update()
me_cube_057 = bpy.data.meshes.new('Cube.057')
me_cube_057.from_pydata([(-1.175, -0.015, -6.642e-10), (-1.175, -0.015, 0.765), (-1.175, 4.657e-09, -6.642e-10), (-1.175, 4.657e-09, 0.765), (0.0, -0.015, -6.642e-10), (0.0, -0.015, 0.765), (0.0, 4.657e-09, -6.642e-10), (0.0, 4.657e-09, 0.765)], [], [(0, 1, 3, 2), (2, 3, 7, 6), (6, 7, 5, 4), (4, 5, 1, 0), (2, 6, 4, 0), (7, 3, 1, 5)])
_uv = me_cube_057.uv_layers.new(name='UVMap')
_uv.uv.foreach_set('vector', [0.4872, 0.5, 0.4872, 1.151, 0.5, 1.151, 0.5, 0.5, -0.5, 0.5, -0.5, 1.151, 0.5, 1.151, 0.5, 0.5, 0.5, 0.5, 0.5, 1.151, 0.4872, 1.151, 0.4872, 0.5, 0.5, 0.5, 0.5, 1.151, -0.5, 1.151, -0.5, 0.5, -0.5, 0.5, 0.5, 0.5, 0.5, 0.4872, -0.5, 0.4872, 0.5, 0.5, -0.5, 0.5, -0.5, 0.4872, 0.5, 0.4872])
_ca = me_cube_057.color_attributes.new('Col', 'BYTE_COLOR', 'CORNER')
_ca.data.foreach_set('color', [1.0, 1.0, 1.0, 1.0, 1.0, 1.0, 1.0, 1.0, 1.0, 1.0, 1.0, 1.0, 1.0, 1.0, 1.0, 1.0, 1.0, 1.0, 1.0, 1.0, 1.0, 1.0, 1.0, 1.0, 1.0, 1.0, 1.0, 1.0, 1.0, 1.0, 1.0, 1.0, 1.0, 1.0, 1.0, 1.0, 1.0, 1.0, 1.0, 1.0, 1.0, 1.0, 1.0, 1.0, 1.0, 1.0, 1.0, 1.0, 1.0, 1.0, 1.0, 1.0, 1.0, 1.0, 1.0, 1.0, 1.0, 1.0, 1.0, 1.0, 1.0, 1.0, 1.0, 1.0, 1.0, 1.0, 1.0, 1.0, 1.0, 1.0, 1.0, 1.0, 1.0, 1.0, 1.0, 1.0, 1.0, 1.0, 1.0, 1.0, 1.0, 1.0, 1.0, 1.0, 1.0, 1.0, 1.0, 1.0, 1.0, 1.0, 1.0, 1.0, 1.0, 1.0, 1.0, 1.0])
me_cube_057.materials.append(mat_wood_plain_ligth)
me_cube_057.use_remesh_fix_poles = True
me_cube_057.use_remesh_preserve_attributes = False
me_cube_057.update()
me_cube_058 = bpy.data.meshes.new('Cube.058')
me_cube_058.from_pydata([(-0.015, 0.0, -5.96e-08), (-0.015, 0.0, 0.765), (-0.015, 0.58, -5.96e-08), (-0.015, 0.58, 0.765), (0.0, 0.0, -5.96e-08), (0.0, 0.0, 0.765), (0.0, 0.58, -5.96e-08), (0.0, 0.58, 0.765)], [], [(0, 1, 3, 2), (2, 3, 7, 6), (6, 7, 5, 4), (4, 5, 1, 0), (2, 6, 4, 0), (7, 3, 1, 5)])
_uv = me_cube_058.uv_layers.new(name='UVMap')
_uv.uv.foreach_set('vector', [0.5, 0.5, 0.5, 1.5, 1.258, 1.5, 1.258, 0.5, 0.4804, 0.5, 0.4804, 1.5, 0.5, 1.5, 0.5, 0.5, 1.258, 0.5, 1.258, 1.5, 0.5, 1.5, 0.5, 0.5, 0.5, 0.5, 0.5, 1.5, 0.4804, 1.5, 0.4804, 0.5, 0.4804, 1.258, 0.5, 1.258, 0.5, 0.5, 0.4804, 0.5, 0.5, 1.258, 0.4804, 1.258, 0.4804, 0.5, 0.5, 0.5])
me_cube_058.materials.append(mat_wood_plain_ligth)
me_cube_058.use_remesh_fix_poles = True
me_cube_058.use_remesh_preserve_attributes = False
me_cube_058.update()
me_cube_060 = bpy.data.meshes.new('Cube.060')
me_cube_060.from_pydata([(-0.015, 5.915e-08, 0.665), (-0.015, 0.565, 7.689e-08), (-0.015, 0.565, 0.765), (-5.722e-08, 5.915e-08, 0.665), (-5.722e-08, 0.565, 7.689e-08), (-5.722e-08, 0.565, 0.765), (-0.015, 0.02488, 0.765), (-4.098e-10, 0.02488, 0.765), (-5.722e-08, 0.02488, 0.665), (-0.015, 0.02488, 0.665), (-0.015, 0.0, 7.689e-08), (-5.722e-08, 0.0, 7.689e-08)], [], [(1, 2, 5, 4), (1, 4, 11, 10), (5, 7, 8, 3, 11, 4), (7, 6, 9, 8), (8, 9, 0, 3), (5, 2, 6, 7), (11, 3, 0, 10), (0, 9, 6, 2, 1, 10)])
me_cube_060.polygons.foreach_set('material_index', [0, 0, 0, 0, 0, 0, 1, 0])
_uv = me_cube_060.uv_layers.new(name='UVMap')
_uv.uv.foreach_set('vector', [0.3333, 0.0, 0.3333, 0.3333, 0.0, 0.3333, 0.0, 0.0, 0.3333, 0.3333, 0.6667, 0.3333, 0.6667, 0.6555, 0.3333, 0.6555, 0.3333, 0.6667, 0.00319, 0.6667, 0.001595, 0.6667, 0.0, 0.6667, 0.01112, 0.3333, 0.3333, 0.3333, 0.6667, 0.3333, 0.3333, 0.3333, 0.3333, 0.3333, 0.6667, 0.3333, 0.6667, 0.3333, 0.3333, 0.3333, 0.3333, 0.3333, 0.6667, 0.3333, 0.0, 0.3333, 0.3333, 0.3333, 0.3333, 0.9968, 0.0, 0.9968, 0.6667, 0.6555, 0.6667, 0.3333, 0.3333, 0.3333, 0.3333, 0.6555, 1.0, 0.3333, 0.9984, 0.3333, 0.9968, 0.3333, 0.6667, 0.3333, 0.6667, 0.0, 0.9889, 0.0])
me_cube_060.materials.append(mat_wood_brown_a)
me_cube_060.materials.append(mat_wood_plain_ligth)
me_cube_060.use_remesh_fix_poles = True
me_cube_060.use_remesh_preserve_attributes = False
me_cube_060.update()
me_cube_059 = bpy.data.meshes.new('Cube.059')
me_cube_059.from_pydata([(-1.987, 0.0, -0.14), (-1.987, 0.0, 2.235e-08), (-1.987, 0.015, -0.14), (-1.987, 0.015, 2.235e-08), (0.0, 0.0, -0.14), (0.0, 0.0, 2.235e-08), (0.0, 0.015, -0.14), (0.0, 0.015, 2.235e-08)], [], [(0, 1, 3, 2), (2, 3, 7, 6), (6, 7, 5, 4), (4, 5, 1, 0), (2, 6, 4, 0), (7, 3, 1, 5)])
_uv = me_cube_059.uv_layers.new(name='UVMap')
_uv.uv.foreach_set('vector', [-0.03523, -0.02768, 0.03523, -0.02768, 0.03523, -0.03523, -0.03523, -0.03523, -0.03523, 0.9723, 0.03523, 0.9723, 0.03523, -0.02768, -0.03523, -0.02768, -0.03523, -0.03523, 0.03523, -0.03523, 0.03523, -0.02768, -0.03523, -0.02768, -0.03523, -0.02768, 0.03523, -0.02768, 0.03523, 0.9723, -0.03523, 0.9723, 0.04278, 0.9723, 0.04278, -0.02768, 0.03523, -0.02768, 0.03523, 0.9723, 0.04278, -0.02768, 0.04278, 0.9723, 0.03523, 0.9723, 0.03523, -0.02768])
me_cube_059.materials.append(mat_wood_plain_ligth)
me_cube_059.use_remesh_fix_poles = True
me_cube_059.use_remesh_preserve_attributes = False
me_cube_059.update()
me_cube_061 = bpy.data.meshes.new('Cube.061')
me_cube_061.from_pydata([(7.576e-08, 0.6501, 0.015), (0.7241, 0.6501, 0.015), (7.689e-08, 0.6501, 5.722e-08), (0.7241, 0.6501, 1.15e-07), (0.7241, 0.0, 0.015), (0.7241, 0.0, 5.817e-08), (7.576e-08, 0.0, 0.015), (7.689e-08, 0.0, 5.722e-08)], [], [(0, 1, 3, 2), (0, 2, 7, 6), (3, 5, 7, 2), (5, 4, 6, 7), (3, 1, 4, 5), (6, 4, 1, 0)])
me_cube_061.polygons.foreach_set('material_index', [1, 0, 0, 0, 0, 0])
_uv = me_cube_061.uv_layers.new(name='UVMap')
_uv.uv.foreach_set('vector', [0.3333, 0.0, 0.3333, 0.3333, 0.0, 0.3333, 0.0, 0.0, 0.3333, 0.3333, 0.6667, 0.3333, 0.6667, 0.6555, 0.3333, 0.6555, 0.3333, 0.6667, 0.00319, 0.6667, 0.01112, 0.3333, 0.3333, 0.3333, 0.6667, 0.3333, 0.3333, 0.3333, 0.3333, 0.6555, 0.6667, 0.6555, 0.0, 0.3333, 0.3333, 0.3333, 0.3333, 0.9968, 0.0, 0.9968, 0.9889, 0.0, 0.9968, 0.3333, 0.6667, 0.3333, 0.6667, 0.0])
me_cube_061.materials.append(mat_wood_brown_a)
me_cube_061.materials.append(mat_wood_plain_ligth)
me_cube_061.use_remesh_fix_poles = True
me_cube_061.use_remesh_preserve_attributes = False
me_cube_061.update()
me_v_box_a_009 = bpy.data.meshes.new('v_box_a.009')
me_v_box_a_009.from_pydata([(3.602e-08, 0.0, -0.143), (0.0, 0.0, 0.0), (3.602e-08, 0.015, -0.143), (0.0, 0.015, 0.0), (-0.666, 0.0, 1.788e-07), (-0.666, 0.015, 1.788e-07), (-0.666, 0.0, -0.143), (-0.666, 0.015, -0.143), (0.0, 0.0, 0.0), (3.602e-08, 0.0, -0.143), (3.602e-08, 0.015, -0.143), (0.0, 0.015, 0.0), (-0.666, 0.0, -0.143), (-0.666, 0.015, -0.143)], [(1, 3), (6, 7)], [(7, 12, 9, 2), (5, 4, 12, 13), (5, 11, 8, 4), (8, 0, 6, 4), (10, 9, 8, 11), (10, 11, 5, 13)])
_uv = me_v_box_a_009.uv_layers.new(name='UVMap')
_uv.uv.foreach_set('vector', [0.0, 0.0, 0.0, 0.0, 0.0, 0.0, 0.0, 0.0, 0.0, 0.0, 0.0, 0.0, 0.0, 0.0, 0.0, 0.0, 0.0, 0.0, 0.0, 0.0, 0.0, 0.0, 0.0, 0.0, 0.0, 0.0, 0.0, 0.0, 0.0, 0.0, 0.0, 0.0, 0.0, 0.0, 0.0, 0.0, 0.0, 0.0, 0.0, 0.0, 0.0, 0.0, 0.0, 0.0, 0.0, 0.0, 0.0, 0.0])
me_v_box_a_009.materials.append(mat_wood_brown_a)
me_v_box_a_009.use_remesh_fix_poles = True
me_v_box_a_009.use_remesh_preserve_attributes = False
me_v_box_a_009.update()
me_cube_062 = bpy.data.meshes.new('Cube.062')
me_cube_062.from_pydata([(0.735, -0.015, -0.2), (0.735, -0.015, 2.919e-08), (0.735, 4.657e-09, -0.2), (0.735, 4.657e-09, 2.919e-08), (0.0, -0.015, -0.2), (0.0, -0.015, 2.919e-08), (0.0, 4.657e-09, -0.2), (0.0, 4.657e-09, 2.919e-08)], [], [(0, 2, 3, 1), (2, 6, 7, 3), (6, 4, 5, 7), (4, 0, 1, 5), (2, 0, 4, 6), (7, 5, 1, 3)])
_uv = me_cube_062.uv_layers.new(name='UVMap')
_uv.uv.foreach_set('vector', [0.4796, 0.2279, 0.5, 0.2279, 0.5, 0.5, 0.4796, 0.5, 1.5, 0.2279, 0.5, 0.2279, 0.5, 0.5, 1.5, 0.5, 0.5, 0.2279, 0.4796, 0.2279, 0.4796, 0.5, 0.5, 0.5, 0.5, 0.2279, 1.5, 0.2279, 1.5, 0.5, 0.5, 0.5, 1.5, 0.5, 1.5, 0.4796, 0.5, 0.4796, 0.5, 0.5, 0.5, 0.5, 0.5, 0.4796, 1.5, 0.4796, 1.5, 0.5])
me_cube_062.materials.append(mat_wood_plain_ligth)
me_cube_062.use_remesh_fix_poles = True
me_cube_062.use_remesh_preserve_attributes = False
me_cube_062.update()
me_v_box_a_002 = bpy.data.meshes.new('v_box_a.002')
me_v_box_a_002.from_pydata([(-0.015, 0.365, 2.086e-07), (-4.098e-10, 0.365, 2.086e-07), (-0.015, 2.049e-08, -1.49e-08), (-0.015, -9.313e-09, -0.143), (5.588e-11, -9.313e-09, -0.143), (5.588e-11, 2.049e-08, -1.49e-08), (-0.015, 0.365, -0.143), (-4.098e-10, 0.365, -0.143)], [], [(4, 7, 6, 3), (1, 0, 6, 7), (1, 5, 2, 0), (3, 6, 0, 2), (4, 3, 2, 5), (4, 5, 1, 7)])
_uv = me_v_box_a_002.uv_layers.new(name='UVMap')
_uv.uv.foreach_set('vector', [0.0, 0.0, 0.0, 0.0, 0.0, 0.0, 0.0, 0.0, 0.0, 0.0, 0.0, 0.0, 0.0, 0.0, 0.0, 0.0, 0.0, 0.0, 0.0, 0.0, 0.0, 0.0, 0.0, 0.0, 0.0, 0.0, 0.0, 0.0, 0.0, 0.0, 0.0, 0.0, 0.0, 0.0, 0.0, 0.0, 0.0, 0.0, 0.0, 0.0, 0.0, 0.0, 0.0, 0.0, 0.0, 0.0, 0.0, 0.0])
_ca = me_v_box_a_002.color_attributes.new('Col', 'BYTE_COLOR', 'CORNER')
_ca.data.foreach_set('color', [1.0, 1.0, 1.0, 1.0, 1.0, 1.0, 1.0, 1.0, 1.0, 1.0, 1.0, 1.0, 1.0, 1.0, 1.0, 1.0, 1.0, 1.0, 1.0, 1.0, 1.0, 1.0, 1.0, 1.0, 1.0, 1.0, 1.0, 1.0, 1.0, 1.0, 1.0, 1.0, 1.0, 1.0, 1.0, 1.0, 1.0, 1.0, 1.0, 1.0, 1.0, 1.0, 1.0, 1.0, 1.0, 1.0, 1.0, 1.0, 1.0, 1.0, 1.0, 1.0, 1.0, 1.0, 1.0, 1.0, 1.0, 1.0, 1.0, 1.0, 1.0, 1.0, 1.0, 1.0, 1.0, 1.0, 1.0, 1.0, 1.0, 1.0, 1.0, 1.0, 1.0, 1.0, 1.0, 1.0, 1.0, 1.0, 1.0, 1.0, 1.0, 1.0, 1.0, 1.0, 1.0, 1.0, 1.0, 1.0, 1.0, 1.0, 1.0, 1.0, 1.0, 1.0, 1.0, 1.0])
me_v_box_a_002.materials.append(mat_wood_brown_a)
me_v_box_a_002.use_remesh_fix_poles = True
me_v_box_a_002.use_remesh_preserve_attributes = False
me_v_box_a_002.update()
me_cube_015 = bpy.data.meshes.new('Cube.015')
me_cube_015.from_pydata([(0.0, 9.313e-09, -5.96e-10), (0.0, 9.313e-09, 0.48), (0.0, -0.015, -5.96e-10), (0.0, -0.015, 0.48), (0.15, 9.313e-09, -5.96e-10), (0.15, 9.313e-09, 0.48), (0.15, -0.015, -5.96e-10), (0.15, -0.015, 0.48)], [], [(0, 1, 3, 2), (2, 3, 7, 6), (6, 7, 5, 4), (4, 5, 1, 0), (2, 6, 4, 0), (7, 3, 1, 5)])
_uv = me_cube_015.uv_layers.new(name='UVMap')
_uv.uv.foreach_set('vector', [0.5, 0.5, 0.5, 1.5, 0.4688, 1.5, 0.4688, 0.5, 0.5, 0.5, 0.5, 1.5, 0.8125, 1.5, 0.8125, 0.5, 0.4688, 0.5, 0.4688, 1.5, 0.5, 1.5, 0.5, 0.5, 0.8125, 0.5, 0.8125, 1.5, 0.5, 1.5, 0.5, 0.5, 0.5, 0.4688, 0.8125, 0.4688, 0.8125, 0.5, 0.5, 0.5, 0.8125, 0.4688, 0.5, 0.4688, 0.5, 0.5, 0.8125, 0.5])
me_cube_015.materials.append(mat_wood_plain_ligth)
me_cube_015.use_remesh_fix_poles = True
me_cube_015.use_remesh_preserve_attributes = False
me_cube_015.update()
me_cube_066 = bpy.data.meshes.new('Cube.066')
me_cube_066.from_pydata([(2.94e-08, -0.535, 0.015), (0.281, -0.535, 0.015), (2.984e-08, -0.535, 5.722e-08), (0.281, -0.535, 1.15e-07), (0.281, 0.0, 0.015), (0.281, 0.0, 5.817e-08), (2.94e-08, 0.0, 0.015), (2.984e-08, 0.0, 5.722e-08)], [], [(0, 1, 3, 2), (0, 2, 7, 6), (3, 5, 7, 2), (5, 4, 6, 7), (3, 1, 4, 5), (6, 4, 1, 0)])
me_cube_066.polygons.foreach_set('material_index', [1, 0, 0, 0, 0, 0])
_uv = me_cube_066.uv_layers.new(name='UVMap')
_uv.uv.foreach_set('vector', [0.3333, 0.0, 0.3333, 0.3333, 0.0, 0.3333, 0.0, 0.0, 0.3333, 0.3333, 0.6667, 0.3333, 0.6667, 0.6555, 0.3333, 0.6555, 0.3333, 0.6667, 0.00319, 0.6667, 0.01112, 0.3333, 0.3333, 0.3333, 0.6667, 0.3333, 0.3333, 0.3333, 0.3333, 0.6555, 0.6667, 0.6555, 0.0, 0.3333, 0.3333, 0.3333, 0.3333, 0.9968, 0.0, 0.9968, 0.9889, 0.0, 0.9968, 0.3333, 0.6667, 0.3333, 0.6667, 0.0])
me_cube_066.materials.append(mat_wood_brown_a)
me_cube_066.materials.append(mat_wood_plain_ligth)
me_cube_066.use_remesh_fix_poles = True
me_cube_066.use_remesh_preserve_attributes = False
me_cube_066.update()
me_cube_067 = bpy.data.meshes.new('Cube.067')
me_cube_067.from_pydata([(-0.295, 9.313e-09, -8.692e-10), (-0.295, 9.313e-09, 0.7), (-0.295, -0.015, -8.692e-10), (-0.295, -0.015, 0.7), (0.0, 9.313e-09, -8.692e-10), (0.0, 9.313e-09, 0.7), (0.0, -0.015, -8.692e-10), (0.0, -0.015, 0.7)], [], [(0, 1, 3, 2), (2, 3, 7, 6), (6, 7, 5, 4), (4, 5, 1, 0), (2, 6, 4, 0), (7, 3, 1, 5)])
_uv = me_cube_067.uv_layers.new(name='UVMap')
_uv.uv.foreach_set('vector', [0.5, 0.5, 0.5, 1.5, 0.4786, 1.5, 0.4786, 0.5, 0.5, 0.5, 0.5, 1.5, 0.9214, 1.5, 0.9214, 0.5, 0.4786, 0.5, 0.4786, 1.5, 0.5, 1.5, 0.5, 0.5, 0.9214, 0.5, 0.9214, 1.5, 0.5, 1.5, 0.5, 0.5, 0.5, 0.4786, 0.9214, 0.4786, 0.9214, 0.5, 0.5, 0.5, 0.9214, 0.4786, 0.5, 0.4786, 0.5, 0.5, 0.9214, 0.5])
me_cube_067.materials.append(mat_wood_plain_ligth)
me_cube_067.use_remesh_fix_poles = True
me_cube_067.use_remesh_preserve_attributes = False
me_cube_067.update()
me_cube_072 = bpy.data.meshes.new('Cube.072')
me_cube_072.from_pydata([(-0.675, -0.496, -1.776e-08), (-0.675, -0.496, 0.004), (-0.675, 0.0, -1.776e-08), (-0.675, 0.0, 0.004), (0.0, -0.496, -1.776e-08), (0.0, -0.496, 0.004), (0.0, 0.0, -1.776e-08), (0.0, 0.0, 0.004)], [], [(0, 1, 3, 2), (2, 3, 7, 6), (6, 7, 5, 4), (4, 5, 1, 0), (2, 6, 4, 0), (7, 3, 1, 5)])
_uv = me_cube_072.uv_layers.new(name='UVMap')
_uv.uv.foreach_set('vector', [0.375, 0.0, 0.625, 0.0, 0.625, 0.25, 0.375, 0.25, 0.375, 0.25, 0.625, 0.25, 0.625, 0.5, 0.375, 0.5, 0.375, 0.5, 0.625, 0.5, 0.625, 0.75, 0.375, 0.75, 0.375, 0.75, 0.625, 0.75, 0.625, 1.0, 0.375, 1.0, 0.125, 0.5, 0.375, 0.5, 0.375, 0.75, 0.125, 0.75, 0.625, 0.5, 0.875, 0.5, 0.875, 0.75, 0.625, 0.75])
me_cube_072.materials.append(mat_wood_brown_a)
me_cube_072.use_remesh_fix_poles = True
me_cube_072.use_remesh_preserve_attributes = False
me_cube_072.update()
me_plane_008 = bpy.data.meshes.new('Plane.008')
me_plane_008.from_pydata([(-1.0, -1.0, 0.0), (1.0, -1.0, 0.0), (-1.0, 1.0, 0.0), (1.0, 1.0, 0.0)], [], [(0, 1, 3, 2)])
_uv = me_plane_008.uv_layers.new(name='UVMap')
_uv.uv.foreach_set('vector', [0.0, 0.0, 1.0, 0.0, 1.0, 1.0, 0.0, 1.0])
me_plane_008.use_remesh_fix_poles = True
me_plane_008.use_remesh_preserve_attributes = False
me_plane_008.update()
me_plane_001 = bpy.data.meshes.new('Plane.001')
me_plane_001.from_pydata([(-1.0, -1.0, 0.0), (1.0, -1.0, 0.0), (-1.0, 1.0, 0.0), (1.0, 1.0, 0.0)], [], [(0, 1, 3, 2)])
_uv = me_plane_001.uv_layers.new(name='UVMap')
_uv.uv.foreach_set('vector', [0.0, 0.0, 1.0, 0.0, 1.0, 1.0, 0.0, 1.0])
me_plane_001.use_remesh_fix_poles = True
me_plane_001.use_remesh_preserve_attributes = False
me_plane_001.update()

# ---- objects
ob_vd_box_b_001 = bpy.data.objects.new('vd_box_b.001', me_v_box_a_001)
ob_vd_box_b_002 = bpy.data.objects.new('vd_box_b.002', me_v_box_a_001)
ob_vd_box_c_001 = bpy.data.objects.new('vd_box_c.001', me_v_box_a_004)
ob_vd_box_c_002 = bpy.data.objects.new('vd_box_c.002', me_v_box_a_004)
ob_vd_box_d_002 = bpy.data.objects.new('vd_box_d.002', me_v_box_a_005)
ob_vd_box_d_001 = bpy.data.objects.new('vd_box_d.001', me_v_box_a_006)
ob_vd_box_e_002 = bpy.data.objects.new('vd_box_e.002', me_v_box_a_008)
ob_vd_box_e_001 = bpy.data.objects.new('vd_box_e.001', me_v_box_a_007)
ob_vd_box_e_004 = bpy.data.objects.new('vd_box_e.004', me_v_box_a_007)
ob_vl_doorc_a_003 = bpy.data.objects.new('vl_doorc_a.003', me_cube_033)
ob_vl_doorc_a_002 = bpy.data.objects.new('vl_doorc_a.002', me_cube_036)
ob_vd_box_d_003 = bpy.data.objects.new('vd_box_d.003', me_v_box_a_005)
ob_vd_box_d_004 = bpy.data.objects.new('vd_box_d.004', me_v_box_a_006)
ob_hd_box_bottom_a_001 = bpy.data.objects.new('hd_box_bottom_a.001', me_cube_017)
ob_vd_box_e_003 = bpy.data.objects.new('vd_box_e.003', me_v_box_a_008)
ob_hd_box_bottom_a_002 = bpy.data.objects.new('hd_box_bottom_a.002', me_cube_070)
ob_hd_box_bottom_a_003 = bpy.data.objects.new('hd_box_bottom_a.003', me_cube_071)
ob_hd_base_a_001 = bpy.data.objects.new('hd_base_a.001', me_cube_002)
ob_hd_pane_a_002 = bpy.data.objects.new('hd_pane_a.002', me_cube_028)
ob_hd_entrepan_a_001 = bpy.data.objects.new('hd_entrepan_a.001', me_cube_034)
ob_hl_base_a_002 = bpy.data.objects.new('hl_base_a.002', me_cube_021)
ob_hd_entrepan_b_001 = bpy.data.objects.new('hd_entrepan_b.001', me_cube_029)
ob_vd_base_a_001 = bpy.data.objects.new('vd_base_a.001', me_cube_013)
ob_vd_base_a_002 = bpy.data.objects.new('vd_base_a.002', me_cube_013)
ob_vd_pane_b_001 = bpy.data.objects.new('vd_pane_b.001', me_cube_023)
ob_vd_pane_b_002 = bpy.data.objects.new('vd_pane_b.002', me_cube_023)
ob_vl_door_a_001 = bpy.data.objects.new('vl_door_a.001', me_cube_020)
ob_vl_door_a_003 = bpy.data.objects.new('vl_door_a.003', me_cube_020)
ob_vl_doorc_b_001 = bpy.data.objects.new('vl_doorc_b.001', me_cube_022)
ob_vl_door_b_002 = bpy.data.objects.new('vl_door_b.002', me_cube_031)
ob_vd_pane_b_003 = bpy.data.objects.new('vd_pane_b.003', me_cube_023)
ob_hd_base_a_003 = bpy.data.objects.new('hd_base_a.003', me_cube_037)
ob_hd_base_a_004 = bpy.data.objects.new('hd_base_a.004', me_cube_014)
ob_hl_pane_a_003 = bpy.data.objects.new('hl_pane_a.003', me_cube_038)
ob_vd_base_a_003 = bpy.data.objects.new('vd_base_a.003', me_cube_032)
ob_vd_base_a_004 = bpy.data.objects.new('vd_base_a.004', me_cube_032)
ob_vd_base_a_005 = bpy.data.objects.new('vd_base_a.005', me_cube_041)
ob_vd_pane_a_006 = bpy.data.objects.new('vd_pane_a.006', me_cube_041)
ob_vl_door_a_002 = bpy.data.objects.new('vl_door_a.002', me_cube_039)
ob_vl_door_a_004 = bpy.data.objects.new('vl_door_a.004', me_cube_050)
ob_vd_pane_a_007 = bpy.data.objects.new('vd_pane_a.007', me_cube_046)
ob_hd_base_a_006 = bpy.data.objects.new('hd_base_a.006', me_cube_047)
ob_vd_pane_a_008 = bpy.data.objects.new('vd_pane_a.008', me_cube_046)
ob_hd_base_a_005 = bpy.data.objects.new('hd_base_a.005', me_cube_052)
ob_vd_base_a_009 = bpy.data.objects.new('vd_base_a.009', me_cube_053)
ob_vd_base_a_010 = bpy.data.objects.new('vd_base_a.010', me_cube_053)
ob_hd_base_a_008 = bpy.data.objects.new('hd_base_a.008', me_cube_054)
ob_hd_base_a_007 = bpy.data.objects.new('hd_base_a.007', me_cube_052)
ob_hd_base_a_012 = bpy.data.objects.new('hd_base_a.012', me_cube_042)
ob_vl_door_a_005 = bpy.data.objects.new('vl_door_a.005', me_cube_048)
ob_vl_door_a_006 = bpy.data.objects.new('vl_door_a.006', me_cube_057)
ob_vl_base_a_011 = bpy.data.objects.new('vl_base_a.011', me_cube_058)
ob_vl_base_a_012 = bpy.data.objects.new('vl_base_a.012', me_cube_058)
ob_vd_pane_b_004 = bpy.data.objects.new('vd_pane_b.004', me_cube_060)
ob_hl_entrepan_a_004 = bpy.data.objects.new('hl_entrepan_a.004', me_cube_059)
ob_hd_pane_a_001 = bpy.data.objects.new('hd_pane_a.001', me_cube_061)
ob_vd_box_d_006 = bpy.data.objects.new('vd_box_d.006', me_v_box_a_009)
ob_vl_doorc_a_001 = bpy.data.objects.new('vl_doorc_a.001', me_cube_062)
ob_vd_box_d_007 = bpy.data.objects.new('vd_box_d.007', me_v_box_a_002)
ob_vd_box_d_008 = bpy.data.objects.new('vd_box_d.008', me_v_box_a_009)
ob_vl_door_a_007 = bpy.data.objects.new('vl_door_a.007', me_cube_048)
ob_vd_box_d_005 = bpy.data.objects.new('vd_box_d.005', me_v_box_a_002)
ob_vl_doorc_a_008 = bpy.data.objects.new('vl_doorc_a.008', me_cube_015)
ob_vd_pane_b_006 = bpy.data.objects.new('vd_pane_b.006', me_cube_060)
ob_hd_pane_b_001 = bpy.data.objects.new('hd_pane_b.001', me_cube_066)
ob_hd_pane_b_002 = bpy.data.objects.new('hd_pane_b.002', me_cube_066)
ob_vl_door_a_009 = bpy.data.objects.new('vl_door_a.009', me_cube_067)
ob_hd_box_bottom_a_004 = bpy.data.objects.new('hd_box_bottom_a.004', me_cube_072)
ob_hd_pane_a_003 = bpy.data.objects.new('hd_pane_a.003', me_cube_061)
ob_plane = bpy.data.objects.new('Plane', me_plane_008)
ob_plane_001 = bpy.data.objects.new('Plane.001', me_plane_001)

# ---- transforms, parenting, visibility, modifiers, constraints
ob_vd_box_b_001.location = (3.04, 4.982, 0.0)
ob_vd_box_b_001.rotation_euler = (-0.0, 1.571, 0.0)
_m = ob_vd_box_b_001.modifiers.new('Boolean', 'BOOLEAN')
_m.object = ob_hd_box_bottom_a_001
ob_vd_box_b_002.location = (3.051, 0.8618, 0.0)
ob_vd_box_b_002.rotation_euler = (3.142, -1.571, 0.0)
ob_vd_box_b_002.scale = (-1.0, 1.0, 1.0)
_m = ob_vd_box_b_002.modifiers.new('Boolean', 'BOOLEAN')
_m.object = ob_hd_box_bottom_a_001
ob_vd_box_c_001.location = (2.308, 3.957, 0.0)
ob_vd_box_c_001.rotation_euler = (1.571, 1.571, 0.0)
_m = ob_vd_box_c_001.modifiers.new('Boolean', 'BOOLEAN')
_m.object = ob_hd_box_bottom_a_001
ob_vd_box_c_002.location = (2.994, 4.149, 0.0)
ob_vd_box_c_002.rotation_euler = (-1.571, 4.712, 0.0)
ob_vd_box_c_002.scale = (-1.0, 1.0, 1.0)
ob_vd_box_d_002.location = (2.878, 3.136, 0.0)
ob_vd_box_d_002.rotation_euler = (-0.0, 1.571, 0.0)
ob_vd_box_d_001.location = (2.31, 3.963, 0.0)
ob_vd_box_d_001.rotation_euler = (-1.571, 4.712, 0.0)
ob_vd_box_e_002.location = (2.584, 3.272, 0.0)
ob_vd_box_e_002.rotation_euler = (-0.0, 1.571, 0.0)
ob_vd_box_e_001.location = (2.851, 3.832, 0.0)
ob_vd_box_e_001.rotation_euler = (-1.571, 4.712, 0.0)
ob_vd_box_e_004.location = (2.578, 3.815, 0.0)
ob_vd_box_e_004.rotation_euler = (1.571, 1.571, 0.0)
ob_vd_box_e_004.scale = (-1.0, 1.0, 1.0)
ob_vl_doorc_a_003.location = (-7.772, 2.63, 0.0)
ob_vl_doorc_a_003.rotation_euler = (1.571, -0.0, 0.0)
ob_vl_doorc_a_002.location = (-7.773, 1.947, 0.0)
ob_vl_doorc_a_002.rotation_euler = (1.571, -0.0, 0.0)
ob_vd_box_d_003.location = (2.921, 3.707, 0.0)
ob_vd_box_d_003.rotation_euler = (3.142, -1.571, 0.0)
ob_vd_box_d_003.scale = (-1.0, 1.0, 1.0)
ob_vd_box_d_004.location = (3.002, 4.417, 0.0)
ob_vd_box_d_004.rotation_euler = (1.571, 1.571, 0.0)
ob_vd_box_d_004.scale = (-1.0, 1.0, 1.0)
ob_hd_box_bottom_a_001.location = (2.876, 0.1149, 0.0)
ob_vd_box_e_003.location = (2.926, 3.159, 0.0)
ob_vd_box_e_003.rotation_euler = (3.142, -1.571, 0.0)
ob_vd_box_e_003.scale = (-1.0, 1.0, 1.0)
ob_hd_box_bottom_a_002.location = (2.304, 0.1081, 0.0)
ob_hd_box_bottom_a_003.location = (2.387, 0.6524, 0.0)
ob_hd_base_a_001.location = (3.023, 0.695, 0.0)
ob_hd_base_a_001.scale = (1.0, 1.078, 1.0)
ob_hd_pane_a_002.location = (0.1604, 3.098, 0.0)
ob_hd_pane_a_002.scale = (1.0, 0.8, 1.0)
ob_hd_entrepan_a_001.location = (-0.01922, 4.848, 0.0)
ob_hd_entrepan_a_001.rotation_euler = (1.571, -0.0, 0.0)
ob_hd_entrepan_a_001.scale = (1.0, 1.0, 0.7368)
ob_hl_base_a_002.location = (-4.856, 1.741, 0.0)
ob_hl_base_a_002.rotation_euler = (4.712, -0.0, 0.0)
ob_hl_base_a_002.scale = (1.0, -1.0, 1.0)
ob_hd_entrepan_b_001.location = (-0.02015, 4.837, 0.0)
ob_hd_entrepan_b_001.rotation_euler = (1.571, -0.0, 0.0)
ob_vd_base_a_001.location = (1.006, 3.873, 0.0)
ob_vd_base_a_001.rotation_euler = (-0.0, 1.571, 0.0)
ob_vd_base_a_002.location = (-1.997, 3.012, 0.0)
ob_vd_base_a_002.rotation_euler = (3.142, -1.571, 0.0)
ob_vd_base_a_002.scale = (-1.0, 1.0, 1.0)
ob_vd_pane_b_001.location = (1.782, 4.434, 0.0)
ob_vd_pane_b_001.rotation_euler = (-0.0, 1.571, 0.0)
ob_vd_pane_b_001.scale = (1.0, 1.0, 0.8658)
ob_vd_pane_b_002.location = (1.005, 4.443, 0.0)
ob_vd_pane_b_002.rotation_euler = (-0.0, 1.571, 0.0)
ob_vd_pane_b_002.scale = (1.0, 1.0, 0.8658)
ob_vl_door_a_001.location = (-5.908, 2.455, 0.0)
ob_vl_door_a_001.rotation_euler = (1.571, 3.142, -0.0)
ob_vl_door_a_003.location = (-5.144, 3.297, 0.0)
ob_vl_door_a_003.rotation_euler = (-1.571, -0.0, 0.0)
ob_vl_door_a_003.scale = (-1.0, 1.0, 1.0)
ob_vl_doorc_b_001.location = (-6.847, 1.641, 0.0)
ob_vl_doorc_b_001.rotation_euler = (4.712, -0.0, 0.0)
ob_vl_doorc_b_001.scale = (1.154, 1.0, 1.0)
ob_vl_door_b_002.location = (-4.874, 2.189, 0.0)
ob_vl_door_b_002.rotation_euler = (-1.571, -0.0, 1.571)
ob_vl_door_b_002.scale = (-1.0, 1.0, 1.0)
ob_vd_pane_b_003.location = (-0.7742, 3.58, 0.0)
ob_vd_pane_b_003.rotation_euler = (-0.0, 1.571, 0.0)
ob_vd_pane_b_003.scale = (1.0, 1.0, 0.8658)
ob_hd_base_a_003.location = (2.978, 1.607, 0.0)
ob_hd_base_a_003.rotation_euler = (3.142, -0.0, 0.0)
ob_hd_base_a_004.location = (3.005, 1.972, 0.0)
ob_hd_base_a_004.rotation_euler = (3.142, -0.0, 0.0)
ob_hl_pane_a_003.location = (-6.859, 3.999, 0.0)
ob_hl_pane_a_003.rotation_euler = (1.571, -0.0, 1.571)
ob_vd_base_a_003.location = (2.037, 3.505, 0.0)
ob_vd_base_a_003.rotation_euler = (-0.0, 1.571, 0.0)
ob_vd_base_a_003.scale = (1.0, 0.7041, 0.6928)
ob_vd_base_a_004.location = (1.344, 0.2964, 0.0)
ob_vd_base_a_004.rotation_euler = (4.712, -1.571, 0.0)
ob_vd_base_a_004.scale = (-1.0, 0.7041, 0.6928)
ob_vd_base_a_005.location = (1.509, 3.509, 0.0)
ob_vd_base_a_005.rotation_euler = (-0.0, 1.571, 0.0)
ob_vd_base_a_005.scale = (1.0, 0.7041, 0.6928)
ob_vd_pane_a_006.location = (1.509, 2.568, 0.0)
ob_vd_pane_a_006.rotation_euler = (-0.0, 1.571, 0.0)
ob_vd_pane_a_006.scale = (1.0, 0.7041, 0.6928)
ob_vl_door_a_002.location = (-7.597, 1.597, 0.0)
ob_vl_door_a_002.rotation_euler = (1.571, -0.0, 0.0)
ob_vl_door_a_004.location = (-5.919, 1.944, 0.0)
ob_vl_door_a_004.rotation_euler = (1.571, -0.0, 0.0)
ob_vd_pane_a_007.location = (2.572, 2.901, 0.0)
ob_vd_pane_a_007.rotation_euler = (3.142, -0.0, 0.0)
ob_hd_base_a_006.location = (0.012, 2.573, 0.0)
ob_hd_base_a_006.rotation_euler = (4.712, -0.0, 0.0)
ob_vd_pane_a_008.location = (2.045, 2.906, 0.0)
ob_vd_pane_a_008.rotation_euler = (3.142, -0.0, 0.0)
ob_hd_base_a_005.location = (3.192, 0.6675, 0.0)
ob_hd_base_a_005.rotation_euler = (3.142, -0.0, 0.0)
ob_hd_base_a_005.scale = (1.0, 1.0, 1.0)
ob_vd_base_a_009.location = (2.905, 3.296, 0.0)
ob_vd_base_a_009.rotation_euler = (-0.0, 1.571, 0.0)
ob_vd_base_a_009.scale = (-1.0, 1.42, 1.0)
ob_vd_base_a_010.location = (2.871, 4.475, 0.0)
ob_vd_base_a_010.rotation_euler = (-0.0, 1.571, 0.0)
ob_vd_base_a_010.scale = (1.0, 1.42, 1.0)
ob_hd_base_a_008.location = (1.025, 2.51, 0.0)
ob_hd_base_a_008.rotation_euler = (1.571, -0.0, 0.0)
ob_hd_base_a_007.location = (-1.201, 3.548, 0.0)
ob_hd_base_a_007.rotation_euler = (3.142, -0.0, 0.0)
ob_hd_base_a_012.location = (-1.99, 4.142, 0.0)
ob_hd_base_a_012.rotation_euler = (3.142, -0.0, 0.0)
ob_vl_door_a_005.location = (-5.573, 2.812, 0.0)
ob_vl_door_a_005.rotation_euler = (4.712, -0.0, 0.0)
ob_vl_door_a_006.location = (-5.579, 2.467, 0.0)
ob_vl_door_a_006.rotation_euler = (17.28, -0.0, 0.0)
ob_vl_base_a_011.location = (-5.595, 3.234, 0.0)
ob_vl_base_a_011.rotation_euler = (-1.571, 1.571, 0.0)
ob_vl_base_a_012.location = (-6.177, 3.999, 0.0)
ob_vl_base_a_012.rotation_euler = (1.571, 4.712, 0.0)
ob_vl_base_a_012.scale = (-1.0, 1.0, 1.0)
ob_vd_pane_b_004.location = (1.788, 2.927, 0.0)
ob_vd_pane_b_004.rotation_euler = (-0.0, 1.571, 0.0)
ob_hl_entrepan_a_004.location = (-6.858, 3.999, 0.0)
ob_hl_entrepan_a_004.rotation_euler = (4.712, -0.0, 1.571)
ob_hl_entrepan_a_004.scale = (0.5939, -1.0, 0.7143)
ob_hd_pane_a_001.location = (-1.215, 2.999, 0.0)
ob_hd_pane_a_001.scale = (1.0, -0.823, 1.0)
ob_vd_box_d_006.location = (2.452, 4.275, 0.0)
ob_vd_box_d_006.rotation_euler = (1.571, -0.0, 0.0)
ob_vl_doorc_a_001.location = (-5.562, 2.169, 0.0)
ob_vl_doorc_a_001.rotation_euler = (4.712, -0.0, 0.0)
ob_vd_box_d_007.location = (3.174, 1.96, 0.0)
ob_vd_box_d_007.rotation_euler = (3.142, -1.571, 0.0)
ob_vd_box_d_007.scale = (-1.0, 1.425, 1.0)
ob_vd_box_d_008.location = (2.448, 4.258, 0.0)
ob_vd_box_d_008.rotation_euler = (4.712, -0.0, 0.0)
ob_vd_box_d_008.scale = (1.0, -1.0, 1.0)
ob_vl_door_a_007.location = (-4.834, 2.811, 0.0)
ob_vl_door_a_007.rotation_euler = (-1.571, -0.0, 0.0)
ob_vl_door_a_007.scale = (-1.0, 1.0, 1.0)
ob_vd_box_d_005.location = (3.025, 4.47, 0.0)
ob_vd_box_d_005.rotation_euler = (-0.0, 1.571, 0.0)
ob_vd_box_d_005.scale = (1.0, 1.425, 1.0)
ob_vl_doorc_a_008.location = (-5.445, 3.999, 0.0)
ob_vl_doorc_a_008.rotation_euler = (1.571, 3.142, 1.175e-14)
ob_vl_doorc_a_008.scale = (1.0, 1.0, 1.458)
ob_vd_pane_b_006.location = (1.006, 2.925, 0.0)
ob_vd_pane_b_006.rotation_euler = (-0.0, 1.571, 0.0)
ob_hd_pane_b_001.location = (2.907, 0.1203, 0.0)
ob_hd_pane_b_002.location = (1.027, 0.3123, 0.0)
ob_vl_door_a_009.location = (-5.443, 3.999, 1.31e-07)
ob_vl_door_a_009.rotation_euler = (1.571, 3.142, 1.175e-14)
ob_hd_box_bottom_a_004.location = (0.2026, 2.986, 0.0)
ob_hd_pane_a_003.location = (-1.183, 3.553, 0.0)
ob_hd_pane_a_003.scale = (1.0, -0.823, 1.0)
ob_plane.location = (-6.892, 5.789, 0.095)
ob_plane.scale = (1.075, 1.22, 1.0)
ob_plane_001.location = (-4.204, 5.755, 0.095)
ob_plane_001.scale = (0.765, 1.22, 1.0)

# ---- collection membership
col_boxes.objects.link(ob_vd_box_b_001)
col_boxes.objects.link(ob_vd_box_b_002)
col_boxes.objects.link(ob_vd_box_c_001)
col_boxes.objects.link(ob_vd_box_c_002)
col_boxes.objects.link(ob_vd_box_d_002)
col_boxes.objects.link(ob_vd_box_d_001)
col_boxes.objects.link(ob_vd_box_e_002)
col_boxes.objects.link(ob_vd_box_e_001)
col_boxes.objects.link(ob_vd_box_e_004)
col_boxes.objects.link(ob_vl_doorc_a_003)
col_boxes.objects.link(ob_vl_doorc_a_002)
col_boxes.objects.link(ob_vd_box_d_003)
col_boxes.objects.link(ob_vd_box_d_004)
col_boxes.objects.link(ob_hd_box_bottom_a_001)
col_boxes.objects.link(ob_vd_box_e_003)
col_boxes.objects.link(ob_hd_box_bottom_a_002)
col_boxes.objects.link(ob_hd_box_bottom_a_003)
col_down.objects.link(ob_hd_base_a_001)
col_down.objects.link(ob_hd_pane_a_002)
col_down.objects.link(ob_hd_entrepan_a_001)
col_down.objects.link(ob_hl_base_a_002)
col_down.objects.link(ob_hd_entrepan_b_001)
col_down.objects.link(ob_vd_base_a_001)
col_down.objects.link(ob_vd_base_a_002)
col_down.objects.link(ob_vd_pane_b_001)
col_down.objects.link(ob_vd_pane_b_002)
col_down.objects.link(ob_vl_door_a_001)
col_down.objects.link(ob_vl_door_a_003)
col_down.objects.link(ob_vl_doorc_b_001)
col_down.objects.link(ob_vl_door_b_002)
col_down.objects.link(ob_vd_pane_b_003)
col_kitchen_main_top.objects.link(ob_hd_base_a_003)
col_kitchen_main_top.objects.link(ob_hd_base_a_004)
col_kitchen_main_top.objects.link(ob_hl_pane_a_003)
col_kitchen_main_top.objects.link(ob_vd_base_a_003)
col_kitchen_main_top.objects.link(ob_vd_base_a_004)
col_kitchen_main_top.objects.link(ob_vd_base_a_005)
col_kitchen_main_top.objects.link(ob_vd_pane_a_006)
col_kitchen_main_top.objects.link(ob_vl_door_a_002)
col_kitchen_main_top.objects.link(ob_vl_door_a_004)
col_kitchen_main_top.objects.link(ob_vd_pane_a_007)
col_kitchen_main_top.objects.link(ob_hd_base_a_006)
col_kitchen_main_top.objects.link(ob_vd_pane_a_008)
col_kitchen_main_top.objects.link(ob_hd_base_a_005)
col_kitchen_main_top.objects.link(ob_vd_base_a_009)
col_kitchen_main_top.objects.link(ob_vd_base_a_010)
col_kitchen_main_top.objects.link(ob_hd_base_a_008)
col_kitchen_main_top.objects.link(ob_hd_base_a_007)
col_kitchen_island.objects.link(ob_hd_base_a_012)
col_kitchen_island.objects.link(ob_vl_door_a_005)
col_kitchen_island.objects.link(ob_vl_door_a_006)
col_kitchen_island.objects.link(ob_vl_base_a_011)
col_kitchen_island.objects.link(ob_vl_base_a_012)
col_kitchen_island.objects.link(ob_vd_pane_b_004)
col_kitchen_island.objects.link(ob_hl_entrepan_a_004)
col_kitchen_island.objects.link(ob_hd_pane_a_001)
col_kitchen_island.objects.link(ob_vd_box_d_006)
col_kitchen_island.objects.link(ob_vl_doorc_a_001)
col_kitchen_island.objects.link(ob_vd_box_d_007)
col_kitchen_island.objects.link(ob_vd_box_d_008)
col_kitchen_island.objects.link(ob_vl_door_a_007)
col_kitchen_island.objects.link(ob_vd_box_d_005)
col_kitchen_island.objects.link(ob_vl_doorc_a_008)
col_kitchen_island.objects.link(ob_vd_pane_b_006)
col_kitchen_island.objects.link(ob_hd_pane_b_001)
col_kitchen_island.objects.link(ob_hd_pane_b_002)
col_kitchen_island.objects.link(ob_vl_door_a_009)
col_kitchen_island.objects.link(ob_hd_box_bottom_a_004)
col_kitchen_island.objects.link(ob_hd_pane_a_003)
col_collection_4.objects.link(ob_plane)
col_collection_4.objects.link(ob_plane_001)

# ---- scene / render settings (as saved in the file)
scene.frame_start = 0; scene.frame_end = 0; scene.frame_set(2)
scene.render.engine = 'CYCLES'
scene.cycles.use_denoising = False
scene.cycles.samples = 128
scene.cycles.sampling_pattern = 'TABULATED_SOBOL'
scene.cycles.use_adaptive_sampling = False
scene.cycles.use_light_tree = False
scene.view_settings.view_transform = 'Filmic'
bpy.context.view_layer.update()

# ---- added for rendering (the .blend has no active camera and no usable light): camera, sun
cam_auto = bpy.data.cameras.new('AutoCamera')
cam_auto.lens = 50.0
cam_auto.sensor_width = 36.0
cam_auto.clip_end = 1000.0
ob_auto_camera = bpy.data.objects.new('AutoCamera', cam_auto)
scene.collection.objects.link(ob_auto_camera)
ob_auto_camera.location = (10.1323, -11.9665, 10.2156)
ob_auto_camera.rotation_euler = (1.09748, -7.21219e-08, 0.694738)
scene.camera = ob_auto_camera
light_auto_sun = bpy.data.lights.new('AutoSun', 'SUN')
light_auto_sun.energy = 3.0
light_auto_sun.angle = 0.0523599
ob_auto_sun = bpy.data.objects.new('AutoSun', light_auto_sun)
scene.collection.objects.link(ob_auto_sun)
ob_auto_sun.rotation_euler = (0.872665, 0.174533, 0.523599)
bpy.context.view_layer.update()
